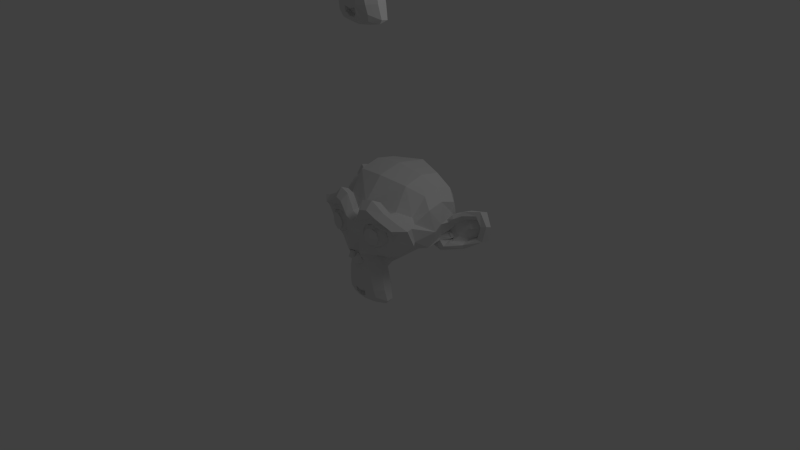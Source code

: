 # Source: bone-rotation.blend  (saved by Blender 2.59.0; exported with 4.5.12 LTS)
import bpy
from mathutils import Matrix  # noqa: F401  (used for matrix-valued properties, if any)

bpy.ops.wm.read_factory_settings(use_empty=True)
scene = bpy.context.scene
scene.name = 'Scene'

# ---- collections
col_collection_1 = bpy.data.collections.new('Collection 1'); scene.collection.children.link(col_collection_1)

# ---- materials (node trees are filled in below, after node groups)
mat_material = bpy.data.materials.new('Material')
mat_material.alpha_threshold = 0.0
mat_material.use_transparent_shadow = False
mat_material.roughness = 0.5
mat_material.line_color = (0.0, 0.0, 0.0, 1.0)

# ---- material node trees

# ---- world
world_world = bpy.data.worlds.new('World'); scene.world = world_world
world_world.color = (0.05088, 0.05088, 0.05088)
world_world.use_sun_shadow = False
world_world.sun_shadow_jitter_overblur = 0.0
world_world.cycles.sampling_method = 'MANUAL'
world_world.cycles.sample_map_resolution = 256

# ---- cameras
cam_camera = bpy.data.cameras.new('Camera')
cam_camera.clip_end = 100.0
cam_camera.lens = 35.0
cam_camera.ortho_scale = 7.314
cam_camera.dof.focus_distance = 0.0
cam_camera.dof.aperture_fstop = 128.0

# ---- lights
light_lamp = bpy.data.lights.new('Lamp', 'POINT')
light_lamp.transmission_factor = 0.0
light_lamp.cutoff_distance = 30.0
light_lamp.energy = 100.0
light_lamp.shadow_buffer_clip_start = 1.001
light_lamp.shadow_soft_size = 1.0
light_lamp.shadow_maximum_resolution = 0.006
light_lamp.use_absolute_resolution = True
light_lamp.cycles.use_multiple_importance_sampling = False

# ---- meshes
me_monkey_002 = bpy.data.meshes.new('Monkey.002')
me_monkey_002.from_pydata([(0.4375, -0.3709, 0.4226), (-0.4375, -0.3709, 0.4226), (0.5, -0.2928, 0.3523), (-0.5, -0.2928, 0.3523), (0.5469, -0.1834, 0.3132), (-0.5469, -0.1834, 0.3132), (0.3516, -0.2225, 0.2351), (-0.3516, -0.2225, 0.2351), (0.3516, -0.3241, 0.2898), (-0.3516, -0.3241, 0.2898), (0.3516, -0.3866, 0.3913), (-0.3516, -0.3866, 0.3913), (0.2734, -0.4022, 0.4226), (-0.2734, -0.4022, 0.4226), (0.2031, -0.3475, 0.3523), (-0.2031, -0.3475, 0.3523), (0.1562, -0.2537, 0.3132), (-0.1562, -0.2537, 0.3132), (0.07812, -0.2616, 0.5007), (-0.07812, -0.2616, 0.5007), (0.1406, -0.3475, 0.5007), (-0.1406, -0.3475, 0.5007), (0.2422, -0.4022, 0.5007), (-0.2422, -0.4022, 0.5007), (0.2734, -0.4022, 0.5867), (-0.2734, -0.4022, 0.5867), (0.2031, -0.3475, 0.6492), (-0.2031, -0.3475, 0.6492), (0.1562, -0.2537, 0.696), (-0.1562, -0.2537, 0.696), (0.3516, -0.2225, 0.7742), (-0.3516, -0.2225, 0.7742), (0.3516, -0.3241, 0.7117), (-0.3516, -0.3241, 0.7117), (0.3516, -0.3866, 0.6179), (-0.3516, -0.3866, 0.6179), (0.4375, -0.3709, 0.5867), (-0.4375, -0.3709, 0.5867), (0.5, -0.2928, 0.6492), (-0.5, -0.2928, 0.6492), (0.5469, -0.1834, 0.696), (-0.5469, -0.1834, 0.696), (0.625, -0.1678, 0.5007), (-0.625, -0.1678, 0.5007), (0.5625, -0.2772, 0.5007), (-0.5625, -0.2772, 0.5007), (0.4688, -0.3631, 0.5007), (-0.4688, -0.3631, 0.5007), (0.4766, -0.3787, 0.5007), (-0.4766, -0.3787, 0.5007), (0.4453, -0.3866, 0.5945), (-0.4453, -0.3866, 0.5945), (0.3516, -0.41, 0.6335), (-0.3516, -0.41, 0.6335), (0.2656, -0.4256, 0.5945), (-0.2656, -0.4256, 0.5945), (0.2266, -0.4256, 0.5007), (-0.2266, -0.4256, 0.5007), (0.2656, -0.4256, 0.4148), (-0.2656, -0.4256, 0.4148), (0.3516, -0.4334, 0.5007), (-0.3516, -0.4334, 0.5007), (0.3516, -0.41, 0.3757), (-0.3516, -0.41, 0.3757), (0.4453, -0.3866, 0.4148), (-0.4453, -0.3866, 0.4148), (0.0, -0.3475, 0.6882), (0.0, -0.4256, 0.6101), (0.0, -0.3397, -0.4212), (0.0, -0.3866, -0.06178), (0.0, -0.4022, 0.07104), (0.0, -0.3241, -0.5149), (0.0, -0.2069, 0.6648), (0.0, -0.1756, 0.8288), (0.0, 0.9416, 1.157), (0.0, 1.246, 0.821), (0.0, 1.223, 0.3288), (0.0, 0.7463, -0.1243), (0.2031, -0.1678, 0.07104), (-0.2031, -0.1678, 0.07104), (0.3125, -0.1756, -0.179), (-0.3125, -0.1756, -0.179), (0.3516, -0.1756, -0.4368), (-0.3516, -0.1756, -0.4368), (0.3672, -0.1366, -0.6321), (-0.3672, -0.1366, -0.6321), (0.3281, -0.1287, -0.6868), (-0.3281, -0.1287, -0.6868), (0.1797, -0.16, -0.7102), (-0.1797, -0.16, -0.7102), (0.0, -0.1834, -0.7258), (0.4375, -0.1366, 0.1179), (-0.4375, -0.1366, 0.1179), (0.6328, -0.1444, 0.2195), (-0.6328, -0.1444, 0.2195), (0.8281, -0.05062, 0.407), (-0.8281, -0.05062, 0.407), (0.8594, -0.1991, 0.6882), (-0.8594, -0.1991, 0.6882), (0.7109, -0.2303, 0.7429), (-0.7109, -0.2303, 0.7429), (0.4922, -0.2928, 0.8601), (-0.4922, -0.2928, 0.8601), (0.3203, -0.3397, 1.016), (-0.3203, -0.3397, 1.016), (0.1562, -0.3631, 0.9773), (-0.1562, -0.3631, 0.9773), (0.0625, -0.3553, 0.7507), (-0.0625, -0.3553, 0.7507), (0.1641, -0.3787, 0.6726), (-0.1641, -0.3787, 0.6726), (0.125, -0.3709, 0.5632), (-0.125, -0.3709, 0.5632), (0.2031, -0.3475, 0.3523), (-0.2031, -0.3475, 0.3523), (0.375, -0.3084, 0.2742), (-0.375, -0.3084, 0.2742), (0.4922, -0.2772, 0.321), (-0.4922, -0.2772, 0.321), (0.625, -0.2537, 0.446), (-0.625, -0.2537, 0.446), (0.6406, -0.2537, 0.5554), (-0.6406, -0.2537, 0.5554), (0.6016, -0.2694, 0.6335), (-0.6016, -0.2694, 0.6335), (0.4297, -0.3241, 0.696), (-0.4297, -0.3241, 0.696), (0.25, -0.3631, 0.7273), (-0.25, -0.3631, 0.7273), (0.0, -0.3397, -0.5071), (0.1094, -0.3397, -0.4602), (-0.1094, -0.3397, -0.4602), (0.1172, -0.3162, -0.5774), (-0.1172, -0.3162, -0.5774), (0.0625, -0.3006, -0.6243), (-0.0625, -0.3006, -0.6243), (0.0, -0.2928, -0.6321), (0.0, -0.3553, 0.06322), (0.0, -0.3475, 0.1179), (0.1016, -0.3475, 0.1101), (-0.1016, -0.3475, 0.1101), (0.125, -0.3553, 0.03197), (-0.125, -0.3553, 0.03197), (0.08594, -0.3475, -0.03053), (-0.08594, -0.3475, -0.03053), (0.3984, -0.2772, 0.2117), (-0.3984, -0.2772, 0.2117), (0.6172, -0.2303, 0.3132), (-0.6172, -0.2303, 0.3132), (0.7266, -0.2069, 0.4617), (-0.7266, -0.2069, 0.4617), (0.7422, -0.2616, 0.6335), (-0.7422, -0.2616, 0.6335), (0.6875, -0.3319, 0.6726), (-0.6875, -0.3319, 0.6726), (0.4375, -0.4022, 0.8054), (-0.4375, -0.4022, 0.8054), (0.3125, -0.4412, 0.8992), (-0.3125, -0.4412, 0.8992), (0.2031, -0.4569, 0.8757), (-0.2031, -0.4569, 0.8757), (0.1016, -0.4491, 0.6882), (-0.1016, -0.4491, 0.6882), (0.125, -0.4178, 0.157), (-0.125, -0.4178, 0.157), (0.2109, -0.3162, -0.1868), (-0.2109, -0.3162, -0.1868), (0.25, -0.2928, -0.4446), (-0.25, -0.2928, -0.4446), (0.2656, -0.2694, -0.5618), (-0.2656, -0.2694, -0.5618), (0.2344, -0.2381, -0.6555), (-0.2344, -0.2381, -0.6555), (0.1641, -0.2381, -0.6712), (-0.1641, -0.2381, -0.6712), (0.0, -0.2459, -0.6868), (0.0, -0.3319, 0.3054), (0.0, -0.3709, 0.4695), (0.3281, -0.3475, 0.7351), (-0.3281, -0.3475, 0.7351), (0.1641, -0.3553, 0.3992), (-0.1641, -0.3553, 0.3992), (0.1328, -0.3631, 0.4695), (-0.1328, -0.3631, 0.4695), (0.1172, -0.3397, -0.429), (-0.1172, -0.3397, -0.429), (0.07812, -0.3553, -0.1868), (-0.07812, -0.3553, -0.1868), (0.0, -0.3553, -0.1868), (0.0, -0.3475, -0.06959), (0.09375, -0.3866, -0.0149), (-0.09375, -0.3866, -0.0149), (0.1328, -0.4022, 0.03197), (-0.1328, -0.4022, 0.03197), (0.1094, -0.3866, 0.1257), (-0.1094, -0.3866, 0.1257), (0.03906, -0.3866, 0.1335), (-0.03906, -0.3866, 0.1335), (0.0, -0.4334, 0.05541), (0.04688, -0.4178, 0.1101), (-0.04688, -0.4178, 0.1101), (0.09375, -0.4178, 0.1023), (-0.09375, -0.4178, 0.1023), (0.1094, -0.4334, 0.03197), (-0.1094, -0.4334, 0.03197), (0.07812, -0.41, 0.008537), (-0.07812, -0.41, 0.008537), (0.0, -0.41, -0.03053), (0.2578, -0.16, -0.05396), (-0.2578, -0.16, -0.05396), (0.1641, -0.3162, 0.01635), (-0.1641, -0.3162, 0.01635), (0.1797, -0.3162, -0.05396), (-0.1797, -0.3162, -0.05396), (0.2344, -0.16, 0.008537), (-0.2344, -0.16, 0.008537), (0.0, -0.2928, -0.6165), (0.04688, -0.2928, -0.6087), (-0.04688, -0.2928, -0.6087), (0.09375, -0.3162, -0.5618), (-0.09375, -0.3162, -0.5618), (0.09375, -0.3319, -0.4837), (-0.09375, -0.3319, -0.4837), (0.0, -0.2616, -0.5227), (0.09375, -0.2694, -0.4915), (-0.09375, -0.2694, -0.4915), (0.09375, -0.2459, -0.554), (-0.09375, -0.2459, -0.554), (0.04688, -0.2381, -0.593), (-0.04688, -0.2381, -0.593), (0.0, -0.2381, -0.6008), (0.1719, -0.3866, 0.4773), (-0.1719, -0.3866, 0.4773), (0.1875, -0.3787, 0.4148), (-0.1875, -0.3787, 0.4148), (0.3359, -0.3631, 0.6882), (-0.3359, -0.3631, 0.6882), (0.2734, -0.3787, 0.6804), (-0.2734, -0.3787, 0.6804), (0.4219, -0.3787, 0.657), (-0.4219, -0.3787, 0.657), (0.5625, -0.3006, 0.6101), (-0.5625, -0.3006, 0.6101), (0.5859, -0.2928, 0.5476), (-0.5859, -0.2928, 0.5476), (0.5781, -0.285, 0.4538), (-0.5781, -0.285, 0.4538), (0.4766, -0.3241, 0.3601), (-0.4766, -0.3241, 0.3601), (0.375, -0.3475, 0.321), (-0.375, -0.3475, 0.321), (0.2266, -0.3866, 0.3679), (-0.2266, -0.3866, 0.3679), (0.1797, -0.3866, 0.5554), (-0.1797, -0.3866, 0.5554), (0.2109, -0.3866, 0.6335), (-0.2109, -0.3866, 0.6335), (0.2344, -0.3631, 0.6179), (-0.2344, -0.3631, 0.6179), (0.1953, -0.3631, 0.5554), (-0.1953, -0.3631, 0.5554), (0.2422, -0.3631, 0.3835), (-0.2422, -0.3631, 0.3835), (0.375, -0.3319, 0.3445), (-0.375, -0.3319, 0.3445), (0.4609, -0.3084, 0.3757), (-0.4609, -0.3084, 0.3757), (0.5469, -0.2772, 0.4695), (-0.5469, -0.2772, 0.4695), (0.5547, -0.2772, 0.5398), (-0.5547, -0.2772, 0.5398), (0.5312, -0.285, 0.5945), (-0.5312, -0.285, 0.5945), (0.4141, -0.3553, 0.6492), (-0.4141, -0.3553, 0.6492), (0.2812, -0.3709, 0.657), (-0.2812, -0.3709, 0.657), (0.3359, -0.3553, 0.6648), (-0.3359, -0.3553, 0.6648), (0.2031, -0.3553, 0.4304), (-0.2031, -0.3553, 0.4304), (0.1953, -0.3553, 0.4851), (-0.1953, -0.3553, 0.4851), (0.1094, -0.2147, 0.7195), (-0.1094, -0.2147, 0.7195), (0.1953, -0.2225, 0.9226), (-0.1953, -0.2225, 0.9226), (0.3359, -0.1991, 0.946), (-0.3359, -0.1991, 0.946), (0.4844, -0.16, 0.8132), (-0.4844, -0.16, 0.8132), (0.6797, -0.09749, 0.7117), (-0.6797, -0.09749, 0.7117), (0.7969, -0.06624, 0.6648), (-0.7969, -0.06624, 0.6648), (0.7734, 0.01969, 0.4226), (-0.7734, 0.01969, 0.4226), (0.6016, -0.01937, 0.2585), (-0.6016, -0.01937, 0.2585), (0.4375, -0.07406, 0.1648), (-0.4375, -0.07406, 0.1648), (0.0, 0.1056, 1.157), (0.0, 0.4728, 1.243), (0.0, 1.067, 0.06322), (0.0, 0.2072, -0.2024), (0.0, -0.06624, -0.718), (0.0, 0.05094, -0.5462), (0.0, 0.07438, -0.3118), (0.0, 0.1134, -0.2258), (0.8516, 0.34, 0.4929), (-0.8516, 0.34, 0.4929), (0.8594, 0.4416, 0.5788), (-0.8594, 0.4416, 0.5788), (0.7734, 0.8322, 0.5242), (-0.7734, 0.8322, 0.5242), (0.4609, 1.098, 0.696), (-0.4609, 1.098, 0.696), (0.7344, 0.3244, 0.2117), (-0.7344, 0.3244, 0.2117), (0.5938, 0.5588, 0.1335), (-0.5938, 0.5588, 0.1335), (0.6406, 0.8244, 0.2507), (-0.6406, 0.8244, 0.2507), (0.3359, 1.059, 0.3132), (-0.3359, 1.059, 0.3132), (0.2344, -0.01156, -0.09303), (-0.2344, -0.01156, -0.09303), (0.1797, 0.1369, -0.1555), (-0.1797, 0.1369, -0.1555), (0.2891, 0.01188, -0.4524), (-0.2891, 0.01188, -0.4524), (0.25, 0.004068, -0.2415), (-0.25, 0.004068, -0.2415), (0.3281, -0.003744, -0.6555), (-0.3281, -0.003744, -0.6555), (0.1406, 0.02751, -0.4993), (-0.1406, 0.02751, -0.4993), (0.125, 0.03532, -0.2805), (-0.125, 0.03532, -0.2805), (0.1641, -0.04281, -0.6868), (-0.1641, -0.04281, -0.6868), (0.2188, -0.03499, -0.02271), (-0.2188, -0.03499, -0.02271), (0.2109, -0.07406, 0.03197), (-0.2109, -0.07406, 0.03197), (0.2031, -0.1053, 0.08666), (-0.2031, -0.1053, 0.08666), (0.2109, 0.2306, -0.1321), (-0.2109, 0.2306, -0.1321), (0.2969, 0.6603, -0.05396), (-0.2969, 0.6603, -0.05396), (0.3438, 0.9338, 0.1101), (-0.3438, 0.9338, 0.1101), (0.4531, 0.7775, 1.126), (-0.4531, 0.7775, 1.126), (0.4531, 0.465, 1.188), (-0.4531, 0.465, 1.188), (0.4531, 0.1603, 1.11), (-0.4531, 0.1603, 1.11), (0.4609, -0.03499, 0.782), (-0.4609, -0.03499, 0.782), (0.7266, 0.05876, 0.6648), (-0.7266, 0.05876, 0.6648), (0.6328, 0.1134, 0.7117), (-0.6328, 0.1134, 0.7117), (0.6406, 0.34, 0.9617), (-0.6406, 0.34, 0.9617), (0.7969, 0.2697, 0.821), (-0.7969, 0.2697, 0.821), (0.7969, 0.5119, 0.8757), (-0.7969, 0.5119, 0.8757), (0.6406, 0.59, 1.009), (-0.6406, 0.59, 1.009), (0.6406, 0.84, 0.9382), (-0.6406, 0.84, 0.9382), (0.7969, 0.7541, 0.7976), (-0.7969, 0.7541, 0.7976), (0.6172, 0.9806, 0.5867), (-0.6172, 0.9806, 0.5867), (0.4844, 0.9416, 0.282), (-0.4844, 0.9416, 0.282), (0.8203, 0.5978, 0.5867), (-0.8203, 0.5978, 0.5867), (0.4062, 0.2463, 0.08666), (-0.4062, 0.2463, 0.08666), (0.4297, 0.6056, 0.06322), (-0.4297, 0.6056, 0.06322), (0.8906, 0.6291, 0.6648), (-0.8906, 0.6291, 0.6648), (0.7734, 0.5197, 0.1179), (-0.7734, 0.5197, 0.1179), (1.039, 0.7228, 0.157), (-1.039, 0.7228, 0.157), (1.281, 0.8244, 0.3132), (-1.281, 0.8244, 0.3132), (1.352, 0.8166, 0.5788), (-1.352, 0.8166, 0.5788), (1.234, 0.8166, 0.7663), (-1.234, 0.8166, 0.7663), (1.023, 0.7072, 0.7351), (-1.023, 0.7072, 0.7351), (1.016, 0.6838, 0.6726), (-1.016, 0.6838, 0.6726), (1.188, 0.7853, 0.696), (-1.188, 0.7853, 0.696), (1.266, 0.8009, 0.5476), (-1.266, 0.8009, 0.5476), (1.211, 0.8009, 0.3367), (-1.211, 0.8009, 0.3367), (1.031, 0.6994, 0.2195), (-1.031, 0.6994, 0.2195), (0.8281, 0.5275, 0.1882), (-0.8281, 0.5275, 0.1882), (0.9219, 0.6134, 0.6179), (-0.9219, 0.6134, 0.6179), (0.9453, 0.6838, 0.5632), (-0.9453, 0.6838, 0.5632), (0.8828, 0.6056, 0.2351), (-0.8828, 0.6056, 0.2351), (1.039, 0.7619, 0.2585), (-1.039, 0.7619, 0.2585), (1.188, 0.84, 0.3523), (-1.188, 0.84, 0.3523), (1.234, 0.84, 0.5085), (-1.234, 0.84, 0.5085), (1.172, 0.8322, 0.6179), (-1.172, 0.8322, 0.6179), (1.023, 0.7541, 0.6023), (-1.023, 0.7541, 0.6023), (0.8438, 0.6056, 0.5476), (-0.8438, 0.6056, 0.5476), (0.8359, 0.6681, 0.4304), (-0.8359, 0.6681, 0.4304), (0.7578, 0.6681, 0.3523), (-0.7578, 0.6681, 0.3523), (0.8203, 0.6681, 0.3445), (-0.8203, 0.6681, 0.3445), (0.8438, 0.6681, 0.2742), (-0.8438, 0.6681, 0.2742), (0.8125, 0.6681, 0.2429), (-0.8125, 0.6681, 0.2429), (0.7266, 0.465, 0.2585), (-0.7266, 0.465, 0.2585), (0.7188, 0.5666, 0.2351), (-0.7188, 0.5666, 0.2351), (0.7188, 0.5822, 0.2976), (-0.7188, 0.5822, 0.2976), (0.7969, 0.6056, 0.4617), (-0.7969, 0.6056, 0.4617), (0.8906, 0.6603, 0.5007), (-0.8906, 0.6603, 0.5007), (0.8906, 0.715, 0.4929), (-0.8906, 0.715, 0.4929), (0.8125, 0.715, 0.2429), (-0.8125, 0.715, 0.2429), (0.8516, 0.715, 0.2742), (-0.8516, 0.715, 0.2742), (0.8281, 0.715, 0.3367), (-0.8281, 0.715, 0.3367), (0.7656, 0.715, 0.3523), (-0.7656, 0.715, 0.3523), (0.8438, 0.715, 0.4304), (-0.8438, 0.715, 0.4304), (1.039, 0.8088, 0.5867), (-1.039, 0.8088, 0.5867), (1.188, 0.8791, 0.6023), (-1.188, 0.8791, 0.6023), (1.258, 0.8869, 0.5007), (-1.258, 0.8869, 0.5007), (1.211, 0.8791, 0.3445), (-1.211, 0.8791, 0.3445), (1.047, 0.8166, 0.2585), (-1.047, 0.8166, 0.2585), (0.8828, 0.6603, 0.2429), (-0.8828, 0.6603, 0.2429), (0.9531, 0.7384, 0.5476), (-0.9531, 0.7384, 0.5476), (0.8906, 0.7228, 0.3679), (-0.8906, 0.7228, 0.3679), (0.9375, 0.7306, 0.321), (-0.9375, 0.7306, 0.321), (1.0, 0.7619, 0.3835), (-1.0, 0.7619, 0.3835), (0.9609, 0.7463, 0.4304), (-0.9609, 0.7463, 0.4304), (1.016, 0.7697, 0.4929), (-1.016, 0.7697, 0.4929), (1.055, 0.7775, 0.446), (-1.055, 0.7775, 0.446), (1.109, 0.7853, 0.4695), (-1.109, 0.7853, 0.4695), (1.086, 0.7853, 0.532), (-1.086, 0.7853, 0.532), (1.023, 0.8791, 0.696), (-1.023, 0.8791, 0.696), (1.25, 0.9416, 0.7273), (-1.25, 0.9416, 0.7273), (1.367, 0.8947, 0.5554), (-1.367, 0.8947, 0.5554), (1.312, 0.9259, 0.3132), (-1.312, 0.9259, 0.3132), (1.039, 0.8869, 0.1726), (-1.039, 0.8869, 0.1726), (0.7891, 0.7228, 0.1335), (-0.7891, 0.7228, 0.1335), (0.8594, 0.7775, 0.6413), (-0.8594, 0.7775, 0.6413)], [], [(46, 0, 2, 44), (3, 1, 47, 45), (44, 2, 4, 42), (5, 3, 45, 43), (2, 8, 6, 4), (7, 9, 3, 5), (0, 10, 8, 2), (9, 11, 1, 3), (10, 12, 14, 8), (15, 13, 11, 9), (8, 14, 16, 6), (17, 15, 9, 7), (14, 20, 18, 16), (19, 21, 15, 17), (12, 22, 20, 14), (21, 23, 13, 15), (22, 24, 26, 20), (27, 25, 23, 21), (20, 26, 28, 18), (29, 27, 21, 19), (26, 32, 30, 28), (31, 33, 27, 29), (24, 34, 32, 26), (33, 35, 25, 27), (34, 36, 38, 32), (39, 37, 35, 33), (32, 38, 40, 30), (41, 39, 33, 31), (38, 44, 42, 40), (43, 45, 39, 41), (36, 46, 44, 38), (45, 47, 37, 39), (46, 36, 50, 48), (51, 37, 47, 49), (36, 34, 52, 50), (53, 35, 37, 51), (34, 24, 54, 52), (55, 25, 35, 53), (24, 22, 56, 54), (57, 23, 25, 55), (22, 12, 58, 56), (59, 13, 23, 57), (12, 10, 62, 58), (63, 11, 13, 59), (10, 0, 64, 62), (65, 1, 11, 63), (0, 46, 48, 64), (49, 47, 1, 65), (60, 64, 48), (49, 65, 61), (62, 64, 60), (61, 65, 63), (60, 58, 62), (63, 59, 61), (60, 56, 58), (59, 57, 61), (60, 54, 56), (57, 55, 61), (60, 52, 54), (55, 53, 61), (60, 50, 52), (53, 51, 61), (60, 48, 50), (51, 49, 61), (88, 173, 175, 90), (175, 174, 89, 90), (86, 171, 173, 88), (174, 172, 87, 89), (84, 169, 171, 86), (172, 170, 85, 87), (82, 167, 169, 84), (170, 168, 83, 85), (80, 165, 167, 82), (168, 166, 81, 83), (78, 91, 145, 163), (146, 92, 79, 164), (91, 93, 147, 145), (148, 94, 92, 146), (93, 95, 149, 147), (150, 96, 94, 148), (95, 97, 151, 149), (152, 98, 96, 150), (97, 99, 153, 151), (154, 100, 98, 152), (99, 101, 155, 153), (156, 102, 100, 154), (101, 103, 157, 155), (158, 104, 102, 156), (103, 105, 159, 157), (160, 106, 104, 158), (105, 107, 161, 159), (162, 108, 106, 160), (107, 66, 67, 161), (67, 66, 108, 162), (109, 127, 159, 161), (160, 128, 110, 162), (127, 178, 157, 159), (158, 179, 128, 160), (125, 155, 157, 178), (158, 156, 126, 179), (123, 153, 155, 125), (156, 154, 124, 126), (121, 151, 153, 123), (154, 152, 122, 124), (119, 149, 151, 121), (152, 150, 120, 122), (117, 147, 149, 119), (150, 148, 118, 120), (115, 145, 147, 117), (148, 146, 116, 118), (113, 163, 145, 115), (146, 164, 114, 116), (113, 180, 176, 163), (176, 181, 114, 164), (109, 161, 67, 111), (67, 162, 110, 112), (111, 67, 177, 182), (177, 67, 112, 183), (176, 180, 182, 177), (183, 181, 176, 177), (134, 136, 175, 173), (175, 136, 135, 174), (132, 134, 173, 171), (174, 135, 133, 172), (130, 132, 171, 169), (172, 133, 131, 170), (165, 186, 184, 167), (185, 187, 166, 168), (130, 169, 167, 184), (168, 170, 131, 185), (143, 189, 188, 186), (188, 189, 144, 187), (184, 186, 188, 68), (188, 187, 185, 68), (129, 130, 184, 68), (185, 131, 129, 68), (141, 192, 190, 143), (191, 193, 142, 144), (139, 194, 192, 141), (193, 195, 140, 142), (138, 196, 194, 139), (195, 197, 138, 140), (137, 70, 196, 138), (197, 70, 137, 138), (189, 143, 190, 69), (191, 144, 189, 69), (69, 190, 205, 207), (206, 191, 69, 207), (70, 198, 199, 196), (200, 198, 70, 197), (196, 199, 201, 194), (202, 200, 197, 195), (194, 201, 203, 192), (204, 202, 195, 193), (192, 203, 205, 190), (206, 204, 193, 191), (198, 203, 201, 199), (202, 204, 198, 200), (198, 207, 205, 203), (206, 207, 198, 204), (138, 139, 163, 176), (164, 140, 138, 176), (139, 141, 210, 163), (211, 142, 140, 164), (141, 143, 212, 210), (213, 144, 142, 211), (143, 186, 165, 212), (166, 187, 144, 213), (80, 208, 212, 165), (213, 209, 81, 166), (208, 214, 210, 212), (211, 215, 209, 213), (78, 163, 210, 214), (211, 164, 79, 215), (130, 129, 71, 221), (71, 129, 131, 222), (132, 130, 221, 219), (222, 131, 133, 220), (134, 132, 219, 217), (220, 133, 135, 218), (136, 134, 217, 216), (218, 135, 136, 216), (216, 217, 228, 230), (229, 218, 216, 230), (217, 219, 226, 228), (227, 220, 218, 229), (219, 221, 224, 226), (225, 222, 220, 227), (221, 71, 223, 224), (223, 71, 222, 225), (223, 230, 228, 224), (229, 230, 223, 225), (224, 228, 226), (227, 229, 225), (182, 180, 233, 231), (234, 181, 183, 232), (111, 182, 231, 253), (232, 183, 112, 254), (109, 111, 253, 255), (254, 112, 110, 256), (180, 113, 251, 233), (252, 114, 181, 234), (113, 115, 249, 251), (250, 116, 114, 252), (115, 117, 247, 249), (248, 118, 116, 250), (117, 119, 245, 247), (246, 120, 118, 248), (119, 121, 243, 245), (244, 122, 120, 246), (121, 123, 241, 243), (242, 124, 122, 244), (123, 125, 239, 241), (240, 126, 124, 242), (125, 178, 235, 239), (236, 179, 126, 240), (178, 127, 237, 235), (238, 128, 179, 236), (127, 109, 255, 237), (256, 110, 128, 238), (237, 255, 257, 275), (258, 256, 238, 276), (235, 237, 275, 277), (276, 238, 236, 278), (239, 235, 277, 273), (278, 236, 240, 274), (241, 239, 273, 271), (274, 240, 242, 272), (243, 241, 271, 269), (272, 242, 244, 270), (245, 243, 269, 267), (270, 244, 246, 268), (247, 245, 267, 265), (268, 246, 248, 266), (249, 247, 265, 263), (266, 248, 250, 264), (251, 249, 263, 261), (264, 250, 252, 262), (233, 251, 261, 279), (262, 252, 234, 280), (255, 253, 259, 257), (260, 254, 256, 258), (253, 231, 281, 259), (282, 232, 254, 260), (231, 233, 279, 281), (280, 234, 232, 282), (66, 107, 283, 72), (284, 108, 66, 72), (107, 105, 285, 283), (286, 106, 108, 284), (105, 103, 287, 285), (288, 104, 106, 286), (103, 101, 289, 287), (290, 102, 104, 288), (101, 99, 291, 289), (292, 100, 102, 290), (99, 97, 293, 291), (294, 98, 100, 292), (97, 95, 295, 293), (296, 96, 98, 294), (95, 93, 297, 295), (298, 94, 96, 296), (93, 91, 299, 297), (300, 92, 94, 298), (307, 308, 327, 337), (328, 308, 307, 338), (306, 307, 337, 335), (338, 307, 306, 336), (305, 306, 335, 339), (336, 306, 305, 340), (88, 90, 305, 339), (305, 90, 89, 340), (86, 88, 339, 333), (340, 89, 87, 334), (84, 86, 333, 329), (334, 87, 85, 330), (82, 84, 329, 331), (330, 85, 83, 332), (329, 335, 337, 331), (338, 336, 330, 332), (329, 333, 339, 335), (340, 334, 330, 336), (325, 331, 337, 327), (338, 332, 326, 328), (80, 82, 331, 325), (332, 83, 81, 326), (208, 341, 343, 214), (344, 342, 209, 215), (80, 325, 341, 208), (342, 326, 81, 209), (78, 214, 343, 345), (344, 215, 79, 346), (78, 345, 299, 91), (300, 346, 79, 92), (76, 323, 351, 303), (352, 324, 76, 303), (303, 351, 349, 77), (350, 352, 303, 77), (77, 349, 347, 304), (348, 350, 77, 304), (304, 347, 327, 308), (328, 348, 304, 308), (325, 327, 347, 341), (348, 328, 326, 342), (295, 297, 317, 309), (318, 298, 296, 310), (75, 315, 323, 76), (324, 316, 75, 76), (301, 357, 355, 302), (356, 358, 301, 302), (302, 355, 353, 74), (354, 356, 302, 74), (74, 353, 315, 75), (316, 354, 74, 75), (291, 293, 361, 363), (362, 294, 292, 364), (363, 361, 367, 365), (368, 362, 364, 366), (365, 367, 369, 371), (370, 368, 366, 372), (371, 369, 375, 373), (376, 370, 372, 374), (313, 377, 373, 375), (374, 378, 314, 376), (315, 353, 373, 377), (374, 354, 316, 378), (353, 355, 371, 373), (372, 356, 354, 374), (355, 357, 365, 371), (366, 358, 356, 372), (357, 359, 363, 365), (364, 360, 358, 366), (289, 291, 363, 359), (364, 292, 290, 360), (73, 359, 357, 301), (358, 360, 73, 301), (283, 285, 287, 289), (288, 286, 284, 290), (283, 289, 359, 73), (360, 290, 284, 73), (72, 283, 73), (73, 284, 72), (293, 295, 309, 361), (310, 296, 294, 362), (309, 311, 367, 361), (368, 312, 310, 362), (311, 381, 369, 367), (370, 382, 312, 368), (313, 375, 369, 381), (370, 376, 314, 382), (347, 349, 385, 383), (386, 350, 348, 384), (317, 383, 385, 319), (386, 384, 318, 320), (297, 299, 383, 317), (384, 300, 298, 318), (299, 343, 341, 383), (342, 344, 300, 384), (341, 347, 383), (384, 348, 342), (299, 345, 343), (344, 346, 300), (313, 321, 379, 377), (380, 322, 314, 378), (315, 377, 379, 323), (380, 378, 316, 324), (319, 385, 379, 321), (380, 386, 320, 322), (349, 351, 379, 385), (380, 352, 350, 386), (323, 379, 351), (352, 380, 324), (399, 387, 413, 401), (414, 388, 400, 402), (399, 401, 403, 397), (404, 402, 400, 398), (397, 403, 405, 395), (406, 404, 398, 396), (395, 405, 407, 393), (408, 406, 396, 394), (393, 407, 409, 391), (410, 408, 394, 392), (391, 409, 411, 389), (412, 410, 392, 390), (409, 419, 417, 411), (418, 420, 410, 412), (407, 421, 419, 409), (420, 422, 408, 410), (405, 423, 421, 407), (422, 424, 406, 408), (403, 425, 423, 405), (424, 426, 404, 406), (401, 427, 425, 403), (426, 428, 402, 404), (401, 413, 415, 427), (416, 414, 402, 428), (317, 319, 443, 441), (444, 320, 318, 442), (319, 389, 411, 443), (412, 390, 320, 444), (309, 317, 441, 311), (442, 318, 310, 312), (381, 429, 413, 387), (414, 430, 382, 388), (411, 417, 439, 443), (440, 418, 412, 444), (437, 445, 443, 439), (444, 446, 438, 440), (433, 445, 437, 435), (438, 446, 434, 436), (431, 447, 445, 433), (446, 448, 432, 434), (429, 447, 431, 449), (432, 448, 430, 450), (413, 429, 449, 415), (450, 430, 414, 416), (311, 447, 429, 381), (430, 448, 312, 382), (311, 441, 445, 447), (446, 442, 312, 448), (441, 443, 445), (446, 444, 442), (415, 449, 451, 475), (452, 450, 416, 476), (449, 431, 461, 451), (462, 432, 450, 452), (431, 433, 459, 461), (460, 434, 432, 462), (433, 435, 457, 459), (458, 436, 434, 460), (435, 437, 455, 457), (456, 438, 436, 458), (437, 439, 453, 455), (454, 440, 438, 456), (439, 417, 473, 453), (474, 418, 440, 454), (427, 415, 475, 463), (476, 416, 428, 464), (425, 427, 463, 465), (464, 428, 426, 466), (423, 425, 465, 467), (466, 426, 424, 468), (421, 423, 467, 469), (468, 424, 422, 470), (419, 421, 469, 471), (470, 422, 420, 472), (417, 419, 471, 473), (472, 420, 418, 474), (457, 455, 479, 477), (480, 456, 458, 478), (477, 479, 481, 483), (482, 480, 478, 484), (483, 481, 487, 485), (488, 482, 484, 486), (485, 487, 489, 491), (490, 488, 486, 492), (463, 475, 485, 491), (486, 476, 464, 492), (451, 483, 485, 475), (486, 484, 452, 476), (451, 461, 477, 483), (478, 462, 452, 484), (457, 477, 461, 459), (462, 478, 458, 460), (453, 473, 479, 455), (480, 474, 454, 456), (471, 481, 479, 473), (480, 482, 472, 474), (469, 487, 481, 471), (482, 488, 470, 472), (467, 489, 487, 469), (488, 490, 468, 470), (465, 491, 489, 467), (490, 492, 466, 468), (463, 491, 465), (466, 492, 464), (391, 389, 503, 501), (504, 390, 392, 502), (393, 391, 501, 499), (502, 392, 394, 500), (395, 393, 499, 497), (500, 394, 396, 498), (397, 395, 497, 495), (498, 396, 398, 496), (399, 397, 495, 493), (496, 398, 400, 494), (387, 399, 493, 505), (494, 400, 388, 506), (493, 501, 503, 505), (504, 502, 494, 506), (493, 495, 499, 501), (500, 496, 494, 502), (495, 497, 499), (500, 498, 496), (313, 381, 387, 505), (388, 382, 314, 506), (313, 505, 503, 321), (504, 506, 314, 322), (319, 321, 503, 389), (504, 322, 320, 390)])
me_monkey_002.materials.append(mat_material)
me_monkey_002.use_remesh_preserve_volume = False
me_monkey_002.use_remesh_preserve_attributes = False
me_monkey_002.use_mirror_vertex_groups = False
me_monkey_002.update()
me_monkey_001 = bpy.data.meshes.new('Monkey.001')
me_monkey_001.from_pydata([(0.4375, -0.3709, 0.4226), (-0.4375, -0.3709, 0.4226), (0.5, -0.2928, 0.3523), (-0.5, -0.2928, 0.3523), (0.5469, -0.1834, 0.3132), (-0.5469, -0.1834, 0.3132), (0.3516, -0.2225, 0.2351), (-0.3516, -0.2225, 0.2351), (0.3516, -0.3241, 0.2898), (-0.3516, -0.3241, 0.2898), (0.3516, -0.3866, 0.3913), (-0.3516, -0.3866, 0.3913), (0.2734, -0.4022, 0.4226), (-0.2734, -0.4022, 0.4226), (0.2031, -0.3475, 0.3523), (-0.2031, -0.3475, 0.3523), (0.1562, -0.2537, 0.3132), (-0.1562, -0.2537, 0.3132), (0.07812, -0.2616, 0.5007), (-0.07812, -0.2616, 0.5007), (0.1406, -0.3475, 0.5007), (-0.1406, -0.3475, 0.5007), (0.2422, -0.4022, 0.5007), (-0.2422, -0.4022, 0.5007), (0.2734, -0.4022, 0.5867), (-0.2734, -0.4022, 0.5867), (0.2031, -0.3475, 0.6492), (-0.2031, -0.3475, 0.6492), (0.1562, -0.2537, 0.696), (-0.1562, -0.2537, 0.696), (0.3516, -0.2225, 0.7742), (-0.3516, -0.2225, 0.7742), (0.3516, -0.3241, 0.7117), (-0.3516, -0.3241, 0.7117), (0.3516, -0.3866, 0.6179), (-0.3516, -0.3866, 0.6179), (0.4375, -0.3709, 0.5867), (-0.4375, -0.3709, 0.5867), (0.5, -0.2928, 0.6492), (-0.5, -0.2928, 0.6492), (0.5469, -0.1834, 0.696), (-0.5469, -0.1834, 0.696), (0.625, -0.1678, 0.5007), (-0.625, -0.1678, 0.5007), (0.5625, -0.2772, 0.5007), (-0.5625, -0.2772, 0.5007), (0.4688, -0.3631, 0.5007), (-0.4688, -0.3631, 0.5007), (0.4766, -0.3787, 0.5007), (-0.4766, -0.3787, 0.5007), (0.4453, -0.3866, 0.5945), (-0.4453, -0.3866, 0.5945), (0.3516, -0.41, 0.6335), (-0.3516, -0.41, 0.6335), (0.2656, -0.4256, 0.5945), (-0.2656, -0.4256, 0.5945), (0.2266, -0.4256, 0.5007), (-0.2266, -0.4256, 0.5007), (0.2656, -0.4256, 0.4148), (-0.2656, -0.4256, 0.4148), (0.3516, -0.4334, 0.5007), (-0.3516, -0.4334, 0.5007), (0.3516, -0.41, 0.3757), (-0.3516, -0.41, 0.3757), (0.4453, -0.3866, 0.4148), (-0.4453, -0.3866, 0.4148), (0.0, -0.3475, 0.6882), (0.0, -0.4256, 0.6101), (0.0, -0.3397, -0.4212), (0.0, -0.3866, -0.06178), (0.0, -0.4022, 0.07104), (0.0, -0.3241, -0.5149), (0.0, -0.2069, 0.6648), (0.0, -0.1756, 0.8288), (0.0, 0.9416, 1.157), (0.0, 1.246, 0.821), (0.0, 1.223, 0.3288), (0.0, 0.7463, -0.1243), (0.2031, -0.1678, 0.07104), (-0.2031, -0.1678, 0.07104), (0.3125, -0.1756, -0.179), (-0.3125, -0.1756, -0.179), (0.3516, -0.1756, -0.4368), (-0.3516, -0.1756, -0.4368), (0.3672, -0.1366, -0.6321), (-0.3672, -0.1366, -0.6321), (0.3281, -0.1287, -0.6868), (-0.3281, -0.1287, -0.6868), (0.1797, -0.16, -0.7102), (-0.1797, -0.16, -0.7102), (0.0, -0.1834, -0.7258), (0.4375, -0.1366, 0.1179), (-0.4375, -0.1366, 0.1179), (0.6328, -0.1444, 0.2195), (-0.6328, -0.1444, 0.2195), (0.8281, -0.05062, 0.407), (-0.8281, -0.05062, 0.407), (0.8594, -0.1991, 0.6882), (-0.8594, -0.1991, 0.6882), (0.7109, -0.2303, 0.7429), (-0.7109, -0.2303, 0.7429), (0.4922, -0.2928, 0.8601), (-0.4922, -0.2928, 0.8601), (0.3203, -0.3397, 1.016), (-0.3203, -0.3397, 1.016), (0.1562, -0.3631, 0.9773), (-0.1562, -0.3631, 0.9773), (0.0625, -0.3553, 0.7507), (-0.0625, -0.3553, 0.7507), (0.1641, -0.3787, 0.6726), (-0.1641, -0.3787, 0.6726), (0.125, -0.3709, 0.5632), (-0.125, -0.3709, 0.5632), (0.2031, -0.3475, 0.3523), (-0.2031, -0.3475, 0.3523), (0.375, -0.3084, 0.2742), (-0.375, -0.3084, 0.2742), (0.4922, -0.2772, 0.321), (-0.4922, -0.2772, 0.321), (0.625, -0.2537, 0.446), (-0.625, -0.2537, 0.446), (0.6406, -0.2537, 0.5554), (-0.6406, -0.2537, 0.5554), (0.6016, -0.2694, 0.6335), (-0.6016, -0.2694, 0.6335), (0.4297, -0.3241, 0.696), (-0.4297, -0.3241, 0.696), (0.25, -0.3631, 0.7273), (-0.25, -0.3631, 0.7273), (0.0, -0.3397, -0.5071), (0.1094, -0.3397, -0.4602), (-0.1094, -0.3397, -0.4602), (0.1172, -0.3162, -0.5774), (-0.1172, -0.3162, -0.5774), (0.0625, -0.3006, -0.6243), (-0.0625, -0.3006, -0.6243), (0.0, -0.2928, -0.6321), (0.0, -0.3553, 0.06322), (0.0, -0.3475, 0.1179), (0.1016, -0.3475, 0.1101), (-0.1016, -0.3475, 0.1101), (0.125, -0.3553, 0.03197), (-0.125, -0.3553, 0.03197), (0.08594, -0.3475, -0.03053), (-0.08594, -0.3475, -0.03053), (0.3984, -0.2772, 0.2117), (-0.3984, -0.2772, 0.2117), (0.6172, -0.2303, 0.3132), (-0.6172, -0.2303, 0.3132), (0.7266, -0.2069, 0.4617), (-0.7266, -0.2069, 0.4617), (0.7422, -0.2616, 0.6335), (-0.7422, -0.2616, 0.6335), (0.6875, -0.3319, 0.6726), (-0.6875, -0.3319, 0.6726), (0.4375, -0.4022, 0.8054), (-0.4375, -0.4022, 0.8054), (0.3125, -0.4412, 0.8992), (-0.3125, -0.4412, 0.8992), (0.2031, -0.4569, 0.8757), (-0.2031, -0.4569, 0.8757), (0.1016, -0.4491, 0.6882), (-0.1016, -0.4491, 0.6882), (0.125, -0.4178, 0.157), (-0.125, -0.4178, 0.157), (0.2109, -0.3162, -0.1868), (-0.2109, -0.3162, -0.1868), (0.25, -0.2928, -0.4446), (-0.25, -0.2928, -0.4446), (0.2656, -0.2694, -0.5618), (-0.2656, -0.2694, -0.5618), (0.2344, -0.2381, -0.6555), (-0.2344, -0.2381, -0.6555), (0.1641, -0.2381, -0.6712), (-0.1641, -0.2381, -0.6712), (0.0, -0.2459, -0.6868), (0.0, -0.3319, 0.3054), (0.0, -0.3709, 0.4695), (0.3281, -0.3475, 0.7351), (-0.3281, -0.3475, 0.7351), (0.1641, -0.3553, 0.3992), (-0.1641, -0.3553, 0.3992), (0.1328, -0.3631, 0.4695), (-0.1328, -0.3631, 0.4695), (0.1172, -0.3397, -0.429), (-0.1172, -0.3397, -0.429), (0.07812, -0.3553, -0.1868), (-0.07812, -0.3553, -0.1868), (0.0, -0.3553, -0.1868), (0.0, -0.3475, -0.06959), (0.09375, -0.3866, -0.0149), (-0.09375, -0.3866, -0.0149), (0.1328, -0.4022, 0.03197), (-0.1328, -0.4022, 0.03197), (0.1094, -0.3866, 0.1257), (-0.1094, -0.3866, 0.1257), (0.03906, -0.3866, 0.1335), (-0.03906, -0.3866, 0.1335), (0.0, -0.4334, 0.05541), (0.04688, -0.4178, 0.1101), (-0.04688, -0.4178, 0.1101), (0.09375, -0.4178, 0.1023), (-0.09375, -0.4178, 0.1023), (0.1094, -0.4334, 0.03197), (-0.1094, -0.4334, 0.03197), (0.07812, -0.41, 0.008537), (-0.07812, -0.41, 0.008537), (0.0, -0.41, -0.03053), (0.2578, -0.16, -0.05396), (-0.2578, -0.16, -0.05396), (0.1641, -0.3162, 0.01635), (-0.1641, -0.3162, 0.01635), (0.1797, -0.3162, -0.05396), (-0.1797, -0.3162, -0.05396), (0.2344, -0.16, 0.008537), (-0.2344, -0.16, 0.008537), (0.0, -0.2928, -0.6165), (0.04688, -0.2928, -0.6087), (-0.04688, -0.2928, -0.6087), (0.09375, -0.3162, -0.5618), (-0.09375, -0.3162, -0.5618), (0.09375, -0.3319, -0.4837), (-0.09375, -0.3319, -0.4837), (0.0, -0.2616, -0.5227), (0.09375, -0.2694, -0.4915), (-0.09375, -0.2694, -0.4915), (0.09375, -0.2459, -0.554), (-0.09375, -0.2459, -0.554), (0.04688, -0.2381, -0.593), (-0.04688, -0.2381, -0.593), (0.0, -0.2381, -0.6008), (0.1719, -0.3866, 0.4773), (-0.1719, -0.3866, 0.4773), (0.1875, -0.3787, 0.4148), (-0.1875, -0.3787, 0.4148), (0.3359, -0.3631, 0.6882), (-0.3359, -0.3631, 0.6882), (0.2734, -0.3787, 0.6804), (-0.2734, -0.3787, 0.6804), (0.4219, -0.3787, 0.657), (-0.4219, -0.3787, 0.657), (0.5625, -0.3006, 0.6101), (-0.5625, -0.3006, 0.6101), (0.5859, -0.2928, 0.5476), (-0.5859, -0.2928, 0.5476), (0.5781, -0.285, 0.4538), (-0.5781, -0.285, 0.4538), (0.4766, -0.3241, 0.3601), (-0.4766, -0.3241, 0.3601), (0.375, -0.3475, 0.321), (-0.375, -0.3475, 0.321), (0.2266, -0.3866, 0.3679), (-0.2266, -0.3866, 0.3679), (0.1797, -0.3866, 0.5554), (-0.1797, -0.3866, 0.5554), (0.2109, -0.3866, 0.6335), (-0.2109, -0.3866, 0.6335), (0.2344, -0.3631, 0.6179), (-0.2344, -0.3631, 0.6179), (0.1953, -0.3631, 0.5554), (-0.1953, -0.3631, 0.5554), (0.2422, -0.3631, 0.3835), (-0.2422, -0.3631, 0.3835), (0.375, -0.3319, 0.3445), (-0.375, -0.3319, 0.3445), (0.4609, -0.3084, 0.3757), (-0.4609, -0.3084, 0.3757), (0.5469, -0.2772, 0.4695), (-0.5469, -0.2772, 0.4695), (0.5547, -0.2772, 0.5398), (-0.5547, -0.2772, 0.5398), (0.5312, -0.285, 0.5945), (-0.5312, -0.285, 0.5945), (0.4141, -0.3553, 0.6492), (-0.4141, -0.3553, 0.6492), (0.2812, -0.3709, 0.657), (-0.2812, -0.3709, 0.657), (0.3359, -0.3553, 0.6648), (-0.3359, -0.3553, 0.6648), (0.2031, -0.3553, 0.4304), (-0.2031, -0.3553, 0.4304), (0.1953, -0.3553, 0.4851), (-0.1953, -0.3553, 0.4851), (0.1094, -0.2147, 0.7195), (-0.1094, -0.2147, 0.7195), (0.1953, -0.2225, 0.9226), (-0.1953, -0.2225, 0.9226), (0.3359, -0.1991, 0.946), (-0.3359, -0.1991, 0.946), (0.4844, -0.16, 0.8132), (-0.4844, -0.16, 0.8132), (0.6797, -0.09749, 0.7117), (-0.6797, -0.09749, 0.7117), (0.7969, -0.06624, 0.6648), (-0.7969, -0.06624, 0.6648), (0.7734, 0.01969, 0.4226), (-0.7734, 0.01969, 0.4226), (0.6016, -0.01937, 0.2585), (-0.6016, -0.01937, 0.2585), (0.4375, -0.07406, 0.1648), (-0.4375, -0.07406, 0.1648), (0.0, 0.1056, 1.157), (0.0, 0.4728, 1.243), (0.0, 1.067, 0.06322), (0.0, 0.2072, -0.2024), (0.0, -0.06624, -0.718), (0.0, 0.05094, -0.5462), (0.0, 0.07438, -0.3118), (0.0, 0.1134, -0.2258), (0.8516, 0.34, 0.4929), (-0.8516, 0.34, 0.4929), (0.8594, 0.4416, 0.5788), (-0.8594, 0.4416, 0.5788), (0.7734, 0.8322, 0.5242), (-0.7734, 0.8322, 0.5242), (0.4609, 1.098, 0.696), (-0.4609, 1.098, 0.696), (0.7344, 0.3244, 0.2117), (-0.7344, 0.3244, 0.2117), (0.5938, 0.5588, 0.1335), (-0.5938, 0.5588, 0.1335), (0.6406, 0.8244, 0.2507), (-0.6406, 0.8244, 0.2507), (0.3359, 1.059, 0.3132), (-0.3359, 1.059, 0.3132), (0.2344, -0.01156, -0.09303), (-0.2344, -0.01156, -0.09303), (0.1797, 0.1369, -0.1555), (-0.1797, 0.1369, -0.1555), (0.2891, 0.01188, -0.4524), (-0.2891, 0.01188, -0.4524), (0.25, 0.004068, -0.2415), (-0.25, 0.004068, -0.2415), (0.3281, -0.003744, -0.6555), (-0.3281, -0.003744, -0.6555), (0.1406, 0.02751, -0.4993), (-0.1406, 0.02751, -0.4993), (0.125, 0.03532, -0.2805), (-0.125, 0.03532, -0.2805), (0.1641, -0.04281, -0.6868), (-0.1641, -0.04281, -0.6868), (0.2188, -0.03499, -0.02271), (-0.2188, -0.03499, -0.02271), (0.2109, -0.07406, 0.03197), (-0.2109, -0.07406, 0.03197), (0.2031, -0.1053, 0.08666), (-0.2031, -0.1053, 0.08666), (0.2109, 0.2306, -0.1321), (-0.2109, 0.2306, -0.1321), (0.2969, 0.6603, -0.05396), (-0.2969, 0.6603, -0.05396), (0.3438, 0.9338, 0.1101), (-0.3438, 0.9338, 0.1101), (0.4531, 0.7775, 1.126), (-0.4531, 0.7775, 1.126), (0.4531, 0.465, 1.188), (-0.4531, 0.465, 1.188), (0.4531, 0.1603, 1.11), (-0.4531, 0.1603, 1.11), (0.4609, -0.03499, 0.782), (-0.4609, -0.03499, 0.782), (0.7266, 0.05876, 0.6648), (-0.7266, 0.05876, 0.6648), (0.6328, 0.1134, 0.7117), (-0.6328, 0.1134, 0.7117), (0.6406, 0.34, 0.9617), (-0.6406, 0.34, 0.9617), (0.7969, 0.2697, 0.821), (-0.7969, 0.2697, 0.821), (0.7969, 0.5119, 0.8757), (-0.7969, 0.5119, 0.8757), (0.6406, 0.59, 1.009), (-0.6406, 0.59, 1.009), (0.6406, 0.84, 0.9382), (-0.6406, 0.84, 0.9382), (0.7969, 0.7541, 0.7976), (-0.7969, 0.7541, 0.7976), (0.6172, 0.9806, 0.5867), (-0.6172, 0.9806, 0.5867), (0.4844, 0.9416, 0.282), (-0.4844, 0.9416, 0.282), (0.8203, 0.5978, 0.5867), (-0.8203, 0.5978, 0.5867), (0.4062, 0.2463, 0.08666), (-0.4062, 0.2463, 0.08666), (0.4297, 0.6056, 0.06322), (-0.4297, 0.6056, 0.06322), (0.8906, 0.6291, 0.6648), (-0.8906, 0.6291, 0.6648), (0.7734, 0.5197, 0.1179), (-0.7734, 0.5197, 0.1179), (1.039, 0.7228, 0.157), (-1.039, 0.7228, 0.157), (1.281, 0.8244, 0.3132), (-1.281, 0.8244, 0.3132), (1.352, 0.8166, 0.5788), (-1.352, 0.8166, 0.5788), (1.234, 0.8166, 0.7663), (-1.234, 0.8166, 0.7663), (1.023, 0.7072, 0.7351), (-1.023, 0.7072, 0.7351), (1.016, 0.6838, 0.6726), (-1.016, 0.6838, 0.6726), (1.188, 0.7853, 0.696), (-1.188, 0.7853, 0.696), (1.266, 0.8009, 0.5476), (-1.266, 0.8009, 0.5476), (1.211, 0.8009, 0.3367), (-1.211, 0.8009, 0.3367), (1.031, 0.6994, 0.2195), (-1.031, 0.6994, 0.2195), (0.8281, 0.5275, 0.1882), (-0.8281, 0.5275, 0.1882), (0.9219, 0.6134, 0.6179), (-0.9219, 0.6134, 0.6179), (0.9453, 0.6838, 0.5632), (-0.9453, 0.6838, 0.5632), (0.8828, 0.6056, 0.2351), (-0.8828, 0.6056, 0.2351), (1.039, 0.7619, 0.2585), (-1.039, 0.7619, 0.2585), (1.188, 0.84, 0.3523), (-1.188, 0.84, 0.3523), (1.234, 0.84, 0.5085), (-1.234, 0.84, 0.5085), (1.172, 0.8322, 0.6179), (-1.172, 0.8322, 0.6179), (1.023, 0.7541, 0.6023), (-1.023, 0.7541, 0.6023), (0.8438, 0.6056, 0.5476), (-0.8438, 0.6056, 0.5476), (0.8359, 0.6681, 0.4304), (-0.8359, 0.6681, 0.4304), (0.7578, 0.6681, 0.3523), (-0.7578, 0.6681, 0.3523), (0.8203, 0.6681, 0.3445), (-0.8203, 0.6681, 0.3445), (0.8438, 0.6681, 0.2742), (-0.8438, 0.6681, 0.2742), (0.8125, 0.6681, 0.2429), (-0.8125, 0.6681, 0.2429), (0.7266, 0.465, 0.2585), (-0.7266, 0.465, 0.2585), (0.7188, 0.5666, 0.2351), (-0.7188, 0.5666, 0.2351), (0.7188, 0.5822, 0.2976), (-0.7188, 0.5822, 0.2976), (0.7969, 0.6056, 0.4617), (-0.7969, 0.6056, 0.4617), (0.8906, 0.6603, 0.5007), (-0.8906, 0.6603, 0.5007), (0.8906, 0.715, 0.4929), (-0.8906, 0.715, 0.4929), (0.8125, 0.715, 0.2429), (-0.8125, 0.715, 0.2429), (0.8516, 0.715, 0.2742), (-0.8516, 0.715, 0.2742), (0.8281, 0.715, 0.3367), (-0.8281, 0.715, 0.3367), (0.7656, 0.715, 0.3523), (-0.7656, 0.715, 0.3523), (0.8438, 0.715, 0.4304), (-0.8438, 0.715, 0.4304), (1.039, 0.8088, 0.5867), (-1.039, 0.8088, 0.5867), (1.188, 0.8791, 0.6023), (-1.188, 0.8791, 0.6023), (1.258, 0.8869, 0.5007), (-1.258, 0.8869, 0.5007), (1.211, 0.8791, 0.3445), (-1.211, 0.8791, 0.3445), (1.047, 0.8166, 0.2585), (-1.047, 0.8166, 0.2585), (0.8828, 0.6603, 0.2429), (-0.8828, 0.6603, 0.2429), (0.9531, 0.7384, 0.5476), (-0.9531, 0.7384, 0.5476), (0.8906, 0.7228, 0.3679), (-0.8906, 0.7228, 0.3679), (0.9375, 0.7306, 0.321), (-0.9375, 0.7306, 0.321), (1.0, 0.7619, 0.3835), (-1.0, 0.7619, 0.3835), (0.9609, 0.7463, 0.4304), (-0.9609, 0.7463, 0.4304), (1.016, 0.7697, 0.4929), (-1.016, 0.7697, 0.4929), (1.055, 0.7775, 0.446), (-1.055, 0.7775, 0.446), (1.109, 0.7853, 0.4695), (-1.109, 0.7853, 0.4695), (1.086, 0.7853, 0.532), (-1.086, 0.7853, 0.532), (1.023, 0.8791, 0.696), (-1.023, 0.8791, 0.696), (1.25, 0.9416, 0.7273), (-1.25, 0.9416, 0.7273), (1.367, 0.8947, 0.5554), (-1.367, 0.8947, 0.5554), (1.312, 0.9259, 0.3132), (-1.312, 0.9259, 0.3132), (1.039, 0.8869, 0.1726), (-1.039, 0.8869, 0.1726), (0.7891, 0.7228, 0.1335), (-0.7891, 0.7228, 0.1335), (0.8594, 0.7775, 0.6413), (-0.8594, 0.7775, 0.6413)], [], [(46, 0, 2, 44), (3, 1, 47, 45), (44, 2, 4, 42), (5, 3, 45, 43), (2, 8, 6, 4), (7, 9, 3, 5), (0, 10, 8, 2), (9, 11, 1, 3), (10, 12, 14, 8), (15, 13, 11, 9), (8, 14, 16, 6), (17, 15, 9, 7), (14, 20, 18, 16), (19, 21, 15, 17), (12, 22, 20, 14), (21, 23, 13, 15), (22, 24, 26, 20), (27, 25, 23, 21), (20, 26, 28, 18), (29, 27, 21, 19), (26, 32, 30, 28), (31, 33, 27, 29), (24, 34, 32, 26), (33, 35, 25, 27), (34, 36, 38, 32), (39, 37, 35, 33), (32, 38, 40, 30), (41, 39, 33, 31), (38, 44, 42, 40), (43, 45, 39, 41), (36, 46, 44, 38), (45, 47, 37, 39), (46, 36, 50, 48), (51, 37, 47, 49), (36, 34, 52, 50), (53, 35, 37, 51), (34, 24, 54, 52), (55, 25, 35, 53), (24, 22, 56, 54), (57, 23, 25, 55), (22, 12, 58, 56), (59, 13, 23, 57), (12, 10, 62, 58), (63, 11, 13, 59), (10, 0, 64, 62), (65, 1, 11, 63), (0, 46, 48, 64), (49, 47, 1, 65), (60, 64, 48), (49, 65, 61), (62, 64, 60), (61, 65, 63), (60, 58, 62), (63, 59, 61), (60, 56, 58), (59, 57, 61), (60, 54, 56), (57, 55, 61), (60, 52, 54), (55, 53, 61), (60, 50, 52), (53, 51, 61), (60, 48, 50), (51, 49, 61), (88, 173, 175, 90), (175, 174, 89, 90), (86, 171, 173, 88), (174, 172, 87, 89), (84, 169, 171, 86), (172, 170, 85, 87), (82, 167, 169, 84), (170, 168, 83, 85), (80, 165, 167, 82), (168, 166, 81, 83), (78, 91, 145, 163), (146, 92, 79, 164), (91, 93, 147, 145), (148, 94, 92, 146), (93, 95, 149, 147), (150, 96, 94, 148), (95, 97, 151, 149), (152, 98, 96, 150), (97, 99, 153, 151), (154, 100, 98, 152), (99, 101, 155, 153), (156, 102, 100, 154), (101, 103, 157, 155), (158, 104, 102, 156), (103, 105, 159, 157), (160, 106, 104, 158), (105, 107, 161, 159), (162, 108, 106, 160), (107, 66, 67, 161), (67, 66, 108, 162), (109, 127, 159, 161), (160, 128, 110, 162), (127, 178, 157, 159), (158, 179, 128, 160), (125, 155, 157, 178), (158, 156, 126, 179), (123, 153, 155, 125), (156, 154, 124, 126), (121, 151, 153, 123), (154, 152, 122, 124), (119, 149, 151, 121), (152, 150, 120, 122), (117, 147, 149, 119), (150, 148, 118, 120), (115, 145, 147, 117), (148, 146, 116, 118), (113, 163, 145, 115), (146, 164, 114, 116), (113, 180, 176, 163), (176, 181, 114, 164), (109, 161, 67, 111), (67, 162, 110, 112), (111, 67, 177, 182), (177, 67, 112, 183), (176, 180, 182, 177), (183, 181, 176, 177), (134, 136, 175, 173), (175, 136, 135, 174), (132, 134, 173, 171), (174, 135, 133, 172), (130, 132, 171, 169), (172, 133, 131, 170), (165, 186, 184, 167), (185, 187, 166, 168), (130, 169, 167, 184), (168, 170, 131, 185), (143, 189, 188, 186), (188, 189, 144, 187), (184, 186, 188, 68), (188, 187, 185, 68), (129, 130, 184, 68), (185, 131, 129, 68), (141, 192, 190, 143), (191, 193, 142, 144), (139, 194, 192, 141), (193, 195, 140, 142), (138, 196, 194, 139), (195, 197, 138, 140), (137, 70, 196, 138), (197, 70, 137, 138), (189, 143, 190, 69), (191, 144, 189, 69), (69, 190, 205, 207), (206, 191, 69, 207), (70, 198, 199, 196), (200, 198, 70, 197), (196, 199, 201, 194), (202, 200, 197, 195), (194, 201, 203, 192), (204, 202, 195, 193), (192, 203, 205, 190), (206, 204, 193, 191), (198, 203, 201, 199), (202, 204, 198, 200), (198, 207, 205, 203), (206, 207, 198, 204), (138, 139, 163, 176), (164, 140, 138, 176), (139, 141, 210, 163), (211, 142, 140, 164), (141, 143, 212, 210), (213, 144, 142, 211), (143, 186, 165, 212), (166, 187, 144, 213), (80, 208, 212, 165), (213, 209, 81, 166), (208, 214, 210, 212), (211, 215, 209, 213), (78, 163, 210, 214), (211, 164, 79, 215), (130, 129, 71, 221), (71, 129, 131, 222), (132, 130, 221, 219), (222, 131, 133, 220), (134, 132, 219, 217), (220, 133, 135, 218), (136, 134, 217, 216), (218, 135, 136, 216), (216, 217, 228, 230), (229, 218, 216, 230), (217, 219, 226, 228), (227, 220, 218, 229), (219, 221, 224, 226), (225, 222, 220, 227), (221, 71, 223, 224), (223, 71, 222, 225), (223, 230, 228, 224), (229, 230, 223, 225), (224, 228, 226), (227, 229, 225), (182, 180, 233, 231), (234, 181, 183, 232), (111, 182, 231, 253), (232, 183, 112, 254), (109, 111, 253, 255), (254, 112, 110, 256), (180, 113, 251, 233), (252, 114, 181, 234), (113, 115, 249, 251), (250, 116, 114, 252), (115, 117, 247, 249), (248, 118, 116, 250), (117, 119, 245, 247), (246, 120, 118, 248), (119, 121, 243, 245), (244, 122, 120, 246), (121, 123, 241, 243), (242, 124, 122, 244), (123, 125, 239, 241), (240, 126, 124, 242), (125, 178, 235, 239), (236, 179, 126, 240), (178, 127, 237, 235), (238, 128, 179, 236), (127, 109, 255, 237), (256, 110, 128, 238), (237, 255, 257, 275), (258, 256, 238, 276), (235, 237, 275, 277), (276, 238, 236, 278), (239, 235, 277, 273), (278, 236, 240, 274), (241, 239, 273, 271), (274, 240, 242, 272), (243, 241, 271, 269), (272, 242, 244, 270), (245, 243, 269, 267), (270, 244, 246, 268), (247, 245, 267, 265), (268, 246, 248, 266), (249, 247, 265, 263), (266, 248, 250, 264), (251, 249, 263, 261), (264, 250, 252, 262), (233, 251, 261, 279), (262, 252, 234, 280), (255, 253, 259, 257), (260, 254, 256, 258), (253, 231, 281, 259), (282, 232, 254, 260), (231, 233, 279, 281), (280, 234, 232, 282), (66, 107, 283, 72), (284, 108, 66, 72), (107, 105, 285, 283), (286, 106, 108, 284), (105, 103, 287, 285), (288, 104, 106, 286), (103, 101, 289, 287), (290, 102, 104, 288), (101, 99, 291, 289), (292, 100, 102, 290), (99, 97, 293, 291), (294, 98, 100, 292), (97, 95, 295, 293), (296, 96, 98, 294), (95, 93, 297, 295), (298, 94, 96, 296), (93, 91, 299, 297), (300, 92, 94, 298), (307, 308, 327, 337), (328, 308, 307, 338), (306, 307, 337, 335), (338, 307, 306, 336), (305, 306, 335, 339), (336, 306, 305, 340), (88, 90, 305, 339), (305, 90, 89, 340), (86, 88, 339, 333), (340, 89, 87, 334), (84, 86, 333, 329), (334, 87, 85, 330), (82, 84, 329, 331), (330, 85, 83, 332), (329, 335, 337, 331), (338, 336, 330, 332), (329, 333, 339, 335), (340, 334, 330, 336), (325, 331, 337, 327), (338, 332, 326, 328), (80, 82, 331, 325), (332, 83, 81, 326), (208, 341, 343, 214), (344, 342, 209, 215), (80, 325, 341, 208), (342, 326, 81, 209), (78, 214, 343, 345), (344, 215, 79, 346), (78, 345, 299, 91), (300, 346, 79, 92), (76, 323, 351, 303), (352, 324, 76, 303), (303, 351, 349, 77), (350, 352, 303, 77), (77, 349, 347, 304), (348, 350, 77, 304), (304, 347, 327, 308), (328, 348, 304, 308), (325, 327, 347, 341), (348, 328, 326, 342), (295, 297, 317, 309), (318, 298, 296, 310), (75, 315, 323, 76), (324, 316, 75, 76), (301, 357, 355, 302), (356, 358, 301, 302), (302, 355, 353, 74), (354, 356, 302, 74), (74, 353, 315, 75), (316, 354, 74, 75), (291, 293, 361, 363), (362, 294, 292, 364), (363, 361, 367, 365), (368, 362, 364, 366), (365, 367, 369, 371), (370, 368, 366, 372), (371, 369, 375, 373), (376, 370, 372, 374), (313, 377, 373, 375), (374, 378, 314, 376), (315, 353, 373, 377), (374, 354, 316, 378), (353, 355, 371, 373), (372, 356, 354, 374), (355, 357, 365, 371), (366, 358, 356, 372), (357, 359, 363, 365), (364, 360, 358, 366), (289, 291, 363, 359), (364, 292, 290, 360), (73, 359, 357, 301), (358, 360, 73, 301), (283, 285, 287, 289), (288, 286, 284, 290), (283, 289, 359, 73), (360, 290, 284, 73), (72, 283, 73), (73, 284, 72), (293, 295, 309, 361), (310, 296, 294, 362), (309, 311, 367, 361), (368, 312, 310, 362), (311, 381, 369, 367), (370, 382, 312, 368), (313, 375, 369, 381), (370, 376, 314, 382), (347, 349, 385, 383), (386, 350, 348, 384), (317, 383, 385, 319), (386, 384, 318, 320), (297, 299, 383, 317), (384, 300, 298, 318), (299, 343, 341, 383), (342, 344, 300, 384), (341, 347, 383), (384, 348, 342), (299, 345, 343), (344, 346, 300), (313, 321, 379, 377), (380, 322, 314, 378), (315, 377, 379, 323), (380, 378, 316, 324), (319, 385, 379, 321), (380, 386, 320, 322), (349, 351, 379, 385), (380, 352, 350, 386), (323, 379, 351), (352, 380, 324), (399, 387, 413, 401), (414, 388, 400, 402), (399, 401, 403, 397), (404, 402, 400, 398), (397, 403, 405, 395), (406, 404, 398, 396), (395, 405, 407, 393), (408, 406, 396, 394), (393, 407, 409, 391), (410, 408, 394, 392), (391, 409, 411, 389), (412, 410, 392, 390), (409, 419, 417, 411), (418, 420, 410, 412), (407, 421, 419, 409), (420, 422, 408, 410), (405, 423, 421, 407), (422, 424, 406, 408), (403, 425, 423, 405), (424, 426, 404, 406), (401, 427, 425, 403), (426, 428, 402, 404), (401, 413, 415, 427), (416, 414, 402, 428), (317, 319, 443, 441), (444, 320, 318, 442), (319, 389, 411, 443), (412, 390, 320, 444), (309, 317, 441, 311), (442, 318, 310, 312), (381, 429, 413, 387), (414, 430, 382, 388), (411, 417, 439, 443), (440, 418, 412, 444), (437, 445, 443, 439), (444, 446, 438, 440), (433, 445, 437, 435), (438, 446, 434, 436), (431, 447, 445, 433), (446, 448, 432, 434), (429, 447, 431, 449), (432, 448, 430, 450), (413, 429, 449, 415), (450, 430, 414, 416), (311, 447, 429, 381), (430, 448, 312, 382), (311, 441, 445, 447), (446, 442, 312, 448), (441, 443, 445), (446, 444, 442), (415, 449, 451, 475), (452, 450, 416, 476), (449, 431, 461, 451), (462, 432, 450, 452), (431, 433, 459, 461), (460, 434, 432, 462), (433, 435, 457, 459), (458, 436, 434, 460), (435, 437, 455, 457), (456, 438, 436, 458), (437, 439, 453, 455), (454, 440, 438, 456), (439, 417, 473, 453), (474, 418, 440, 454), (427, 415, 475, 463), (476, 416, 428, 464), (425, 427, 463, 465), (464, 428, 426, 466), (423, 425, 465, 467), (466, 426, 424, 468), (421, 423, 467, 469), (468, 424, 422, 470), (419, 421, 469, 471), (470, 422, 420, 472), (417, 419, 471, 473), (472, 420, 418, 474), (457, 455, 479, 477), (480, 456, 458, 478), (477, 479, 481, 483), (482, 480, 478, 484), (483, 481, 487, 485), (488, 482, 484, 486), (485, 487, 489, 491), (490, 488, 486, 492), (463, 475, 485, 491), (486, 476, 464, 492), (451, 483, 485, 475), (486, 484, 452, 476), (451, 461, 477, 483), (478, 462, 452, 484), (457, 477, 461, 459), (462, 478, 458, 460), (453, 473, 479, 455), (480, 474, 454, 456), (471, 481, 479, 473), (480, 482, 472, 474), (469, 487, 481, 471), (482, 488, 470, 472), (467, 489, 487, 469), (488, 490, 468, 470), (465, 491, 489, 467), (490, 492, 466, 468), (463, 491, 465), (466, 492, 464), (391, 389, 503, 501), (504, 390, 392, 502), (393, 391, 501, 499), (502, 392, 394, 500), (395, 393, 499, 497), (500, 394, 396, 498), (397, 395, 497, 495), (498, 396, 398, 496), (399, 397, 495, 493), (496, 398, 400, 494), (387, 399, 493, 505), (494, 400, 388, 506), (493, 501, 503, 505), (504, 502, 494, 506), (493, 495, 499, 501), (500, 496, 494, 502), (495, 497, 499), (500, 498, 496), (313, 381, 387, 505), (388, 382, 314, 506), (313, 505, 503, 321), (504, 506, 314, 322), (319, 321, 503, 389), (504, 322, 320, 390)])
me_monkey_001.materials.append(mat_material)
me_monkey_001.use_remesh_preserve_volume = False
me_monkey_001.use_remesh_preserve_attributes = False
me_monkey_001.use_mirror_vertex_groups = False
me_monkey_001.update()
me_monkey = bpy.data.meshes.new('Monkey')
me_monkey.from_pydata([(0.4375, -0.3709, 0.4226), (-0.4375, -0.3709, 0.4226), (0.5, -0.2928, 0.3523), (-0.5, -0.2928, 0.3523), (0.5469, -0.1834, 0.3132), (-0.5469, -0.1834, 0.3132), (0.3516, -0.2225, 0.2351), (-0.3516, -0.2225, 0.2351), (0.3516, -0.3241, 0.2898), (-0.3516, -0.3241, 0.2898), (0.3516, -0.3866, 0.3913), (-0.3516, -0.3866, 0.3913), (0.2734, -0.4022, 0.4226), (-0.2734, -0.4022, 0.4226), (0.2031, -0.3475, 0.3523), (-0.2031, -0.3475, 0.3523), (0.1562, -0.2537, 0.3132), (-0.1562, -0.2537, 0.3132), (0.07812, -0.2616, 0.5007), (-0.07812, -0.2616, 0.5007), (0.1406, -0.3475, 0.5007), (-0.1406, -0.3475, 0.5007), (0.2422, -0.4022, 0.5007), (-0.2422, -0.4022, 0.5007), (0.2734, -0.4022, 0.5867), (-0.2734, -0.4022, 0.5867), (0.2031, -0.3475, 0.6492), (-0.2031, -0.3475, 0.6492), (0.1562, -0.2537, 0.696), (-0.1562, -0.2537, 0.696), (0.3516, -0.2225, 0.7742), (-0.3516, -0.2225, 0.7742), (0.3516, -0.3241, 0.7117), (-0.3516, -0.3241, 0.7117), (0.3516, -0.3866, 0.6179), (-0.3516, -0.3866, 0.6179), (0.4375, -0.3709, 0.5867), (-0.4375, -0.3709, 0.5867), (0.5, -0.2928, 0.6492), (-0.5, -0.2928, 0.6492), (0.5469, -0.1834, 0.696), (-0.5469, -0.1834, 0.696), (0.625, -0.1678, 0.5007), (-0.625, -0.1678, 0.5007), (0.5625, -0.2772, 0.5007), (-0.5625, -0.2772, 0.5007), (0.4688, -0.3631, 0.5007), (-0.4688, -0.3631, 0.5007), (0.4766, -0.3787, 0.5007), (-0.4766, -0.3787, 0.5007), (0.4453, -0.3866, 0.5945), (-0.4453, -0.3866, 0.5945), (0.3516, -0.41, 0.6335), (-0.3516, -0.41, 0.6335), (0.2656, -0.4256, 0.5945), (-0.2656, -0.4256, 0.5945), (0.2266, -0.4256, 0.5007), (-0.2266, -0.4256, 0.5007), (0.2656, -0.4256, 0.4148), (-0.2656, -0.4256, 0.4148), (0.3516, -0.4334, 0.5007), (-0.3516, -0.4334, 0.5007), (0.3516, -0.41, 0.3757), (-0.3516, -0.41, 0.3757), (0.4453, -0.3866, 0.4148), (-0.4453, -0.3866, 0.4148), (0.0, -0.3475, 0.6882), (0.0, -0.4256, 0.6101), (0.0, -0.3397, -0.4212), (0.0, -0.3866, -0.06178), (0.0, -0.4022, 0.07104), (0.0, -0.3241, -0.5149), (0.0, -0.2069, 0.6648), (0.0, -0.1756, 0.8288), (0.0, 0.9416, 1.157), (0.0, 1.246, 0.821), (0.0, 1.223, 0.3288), (0.0, 0.7463, -0.1243), (0.2031, -0.1678, 0.07104), (-0.2031, -0.1678, 0.07104), (0.3125, -0.1756, -0.179), (-0.3125, -0.1756, -0.179), (0.3516, -0.1756, -0.4368), (-0.3516, -0.1756, -0.4368), (0.3672, -0.1366, -0.6321), (-0.3672, -0.1366, -0.6321), (0.3281, -0.1287, -0.6868), (-0.3281, -0.1287, -0.6868), (0.1797, -0.16, -0.7102), (-0.1797, -0.16, -0.7102), (0.0, -0.1834, -0.7258), (0.4375, -0.1366, 0.1179), (-0.4375, -0.1366, 0.1179), (0.6328, -0.1444, 0.2195), (-0.6328, -0.1444, 0.2195), (0.8281, -0.05062, 0.407), (-0.8281, -0.05062, 0.407), (0.8594, -0.1991, 0.6882), (-0.8594, -0.1991, 0.6882), (0.7109, -0.2303, 0.7429), (-0.7109, -0.2303, 0.7429), (0.4922, -0.2928, 0.8601), (-0.4922, -0.2928, 0.8601), (0.3203, -0.3397, 1.016), (-0.3203, -0.3397, 1.016), (0.1562, -0.3631, 0.9773), (-0.1562, -0.3631, 0.9773), (0.0625, -0.3553, 0.7507), (-0.0625, -0.3553, 0.7507), (0.1641, -0.3787, 0.6726), (-0.1641, -0.3787, 0.6726), (0.125, -0.3709, 0.5632), (-0.125, -0.3709, 0.5632), (0.2031, -0.3475, 0.3523), (-0.2031, -0.3475, 0.3523), (0.375, -0.3084, 0.2742), (-0.375, -0.3084, 0.2742), (0.4922, -0.2772, 0.321), (-0.4922, -0.2772, 0.321), (0.625, -0.2537, 0.446), (-0.625, -0.2537, 0.446), (0.6406, -0.2537, 0.5554), (-0.6406, -0.2537, 0.5554), (0.6016, -0.2694, 0.6335), (-0.6016, -0.2694, 0.6335), (0.4297, -0.3241, 0.696), (-0.4297, -0.3241, 0.696), (0.25, -0.3631, 0.7273), (-0.25, -0.3631, 0.7273), (0.0, -0.3397, -0.5071), (0.1094, -0.3397, -0.4602), (-0.1094, -0.3397, -0.4602), (0.1172, -0.3162, -0.5774), (-0.1172, -0.3162, -0.5774), (0.0625, -0.3006, -0.6243), (-0.0625, -0.3006, -0.6243), (0.0, -0.2928, -0.6321), (0.0, -0.3553, 0.06322), (0.0, -0.3475, 0.1179), (0.1016, -0.3475, 0.1101), (-0.1016, -0.3475, 0.1101), (0.125, -0.3553, 0.03197), (-0.125, -0.3553, 0.03197), (0.08594, -0.3475, -0.03053), (-0.08594, -0.3475, -0.03053), (0.3984, -0.2772, 0.2117), (-0.3984, -0.2772, 0.2117), (0.6172, -0.2303, 0.3132), (-0.6172, -0.2303, 0.3132), (0.7266, -0.2069, 0.4617), (-0.7266, -0.2069, 0.4617), (0.7422, -0.2616, 0.6335), (-0.7422, -0.2616, 0.6335), (0.6875, -0.3319, 0.6726), (-0.6875, -0.3319, 0.6726), (0.4375, -0.4022, 0.8054), (-0.4375, -0.4022, 0.8054), (0.3125, -0.4412, 0.8992), (-0.3125, -0.4412, 0.8992), (0.2031, -0.4569, 0.8757), (-0.2031, -0.4569, 0.8757), (0.1016, -0.4491, 0.6882), (-0.1016, -0.4491, 0.6882), (0.125, -0.4178, 0.157), (-0.125, -0.4178, 0.157), (0.2109, -0.3162, -0.1868), (-0.2109, -0.3162, -0.1868), (0.25, -0.2928, -0.4446), (-0.25, -0.2928, -0.4446), (0.2656, -0.2694, -0.5618), (-0.2656, -0.2694, -0.5618), (0.2344, -0.2381, -0.6555), (-0.2344, -0.2381, -0.6555), (0.1641, -0.2381, -0.6712), (-0.1641, -0.2381, -0.6712), (0.0, -0.2459, -0.6868), (0.0, -0.3319, 0.3054), (0.0, -0.3709, 0.4695), (0.3281, -0.3475, 0.7351), (-0.3281, -0.3475, 0.7351), (0.1641, -0.3553, 0.3992), (-0.1641, -0.3553, 0.3992), (0.1328, -0.3631, 0.4695), (-0.1328, -0.3631, 0.4695), (0.1172, -0.3397, -0.429), (-0.1172, -0.3397, -0.429), (0.07812, -0.3553, -0.1868), (-0.07812, -0.3553, -0.1868), (0.0, -0.3553, -0.1868), (0.0, -0.3475, -0.06959), (0.09375, -0.3866, -0.0149), (-0.09375, -0.3866, -0.0149), (0.1328, -0.4022, 0.03197), (-0.1328, -0.4022, 0.03197), (0.1094, -0.3866, 0.1257), (-0.1094, -0.3866, 0.1257), (0.03906, -0.3866, 0.1335), (-0.03906, -0.3866, 0.1335), (0.0, -0.4334, 0.05541), (0.04688, -0.4178, 0.1101), (-0.04688, -0.4178, 0.1101), (0.09375, -0.4178, 0.1023), (-0.09375, -0.4178, 0.1023), (0.1094, -0.4334, 0.03197), (-0.1094, -0.4334, 0.03197), (0.07812, -0.41, 0.008537), (-0.07812, -0.41, 0.008537), (0.0, -0.41, -0.03053), (0.2578, -0.16, -0.05396), (-0.2578, -0.16, -0.05396), (0.1641, -0.3162, 0.01635), (-0.1641, -0.3162, 0.01635), (0.1797, -0.3162, -0.05396), (-0.1797, -0.3162, -0.05396), (0.2344, -0.16, 0.008537), (-0.2344, -0.16, 0.008537), (0.0, -0.2928, -0.6165), (0.04688, -0.2928, -0.6087), (-0.04688, -0.2928, -0.6087), (0.09375, -0.3162, -0.5618), (-0.09375, -0.3162, -0.5618), (0.09375, -0.3319, -0.4837), (-0.09375, -0.3319, -0.4837), (0.0, -0.2616, -0.5227), (0.09375, -0.2694, -0.4915), (-0.09375, -0.2694, -0.4915), (0.09375, -0.2459, -0.554), (-0.09375, -0.2459, -0.554), (0.04688, -0.2381, -0.593), (-0.04688, -0.2381, -0.593), (0.0, -0.2381, -0.6008), (0.1719, -0.3866, 0.4773), (-0.1719, -0.3866, 0.4773), (0.1875, -0.3787, 0.4148), (-0.1875, -0.3787, 0.4148), (0.3359, -0.3631, 0.6882), (-0.3359, -0.3631, 0.6882), (0.2734, -0.3787, 0.6804), (-0.2734, -0.3787, 0.6804), (0.4219, -0.3787, 0.657), (-0.4219, -0.3787, 0.657), (0.5625, -0.3006, 0.6101), (-0.5625, -0.3006, 0.6101), (0.5859, -0.2928, 0.5476), (-0.5859, -0.2928, 0.5476), (0.5781, -0.285, 0.4538), (-0.5781, -0.285, 0.4538), (0.4766, -0.3241, 0.3601), (-0.4766, -0.3241, 0.3601), (0.375, -0.3475, 0.321), (-0.375, -0.3475, 0.321), (0.2266, -0.3866, 0.3679), (-0.2266, -0.3866, 0.3679), (0.1797, -0.3866, 0.5554), (-0.1797, -0.3866, 0.5554), (0.2109, -0.3866, 0.6335), (-0.2109, -0.3866, 0.6335), (0.2344, -0.3631, 0.6179), (-0.2344, -0.3631, 0.6179), (0.1953, -0.3631, 0.5554), (-0.1953, -0.3631, 0.5554), (0.2422, -0.3631, 0.3835), (-0.2422, -0.3631, 0.3835), (0.375, -0.3319, 0.3445), (-0.375, -0.3319, 0.3445), (0.4609, -0.3084, 0.3757), (-0.4609, -0.3084, 0.3757), (0.5469, -0.2772, 0.4695), (-0.5469, -0.2772, 0.4695), (0.5547, -0.2772, 0.5398), (-0.5547, -0.2772, 0.5398), (0.5312, -0.285, 0.5945), (-0.5312, -0.285, 0.5945), (0.4141, -0.3553, 0.6492), (-0.4141, -0.3553, 0.6492), (0.2812, -0.3709, 0.657), (-0.2812, -0.3709, 0.657), (0.3359, -0.3553, 0.6648), (-0.3359, -0.3553, 0.6648), (0.2031, -0.3553, 0.4304), (-0.2031, -0.3553, 0.4304), (0.1953, -0.3553, 0.4851), (-0.1953, -0.3553, 0.4851), (0.1094, -0.2147, 0.7195), (-0.1094, -0.2147, 0.7195), (0.1953, -0.2225, 0.9226), (-0.1953, -0.2225, 0.9226), (0.3359, -0.1991, 0.946), (-0.3359, -0.1991, 0.946), (0.4844, -0.16, 0.8132), (-0.4844, -0.16, 0.8132), (0.6797, -0.09749, 0.7117), (-0.6797, -0.09749, 0.7117), (0.7969, -0.06624, 0.6648), (-0.7969, -0.06624, 0.6648), (0.7734, 0.01969, 0.4226), (-0.7734, 0.01969, 0.4226), (0.6016, -0.01937, 0.2585), (-0.6016, -0.01937, 0.2585), (0.4375, -0.07406, 0.1648), (-0.4375, -0.07406, 0.1648), (0.0, 0.1056, 1.157), (0.0, 0.4728, 1.243), (0.0, 1.067, 0.06322), (0.0, 0.2072, -0.2024), (0.0, -0.06624, -0.718), (0.0, 0.05094, -0.5462), (0.0, 0.07438, -0.3118), (0.0, 0.1134, -0.2258), (0.8516, 0.34, 0.4929), (-0.8516, 0.34, 0.4929), (0.8594, 0.4416, 0.5788), (-0.8594, 0.4416, 0.5788), (0.7734, 0.8322, 0.5242), (-0.7734, 0.8322, 0.5242), (0.4609, 1.098, 0.696), (-0.4609, 1.098, 0.696), (0.7344, 0.3244, 0.2117), (-0.7344, 0.3244, 0.2117), (0.5938, 0.5588, 0.1335), (-0.5938, 0.5588, 0.1335), (0.6406, 0.8244, 0.2507), (-0.6406, 0.8244, 0.2507), (0.3359, 1.059, 0.3132), (-0.3359, 1.059, 0.3132), (0.2344, -0.01156, -0.09303), (-0.2344, -0.01156, -0.09303), (0.1797, 0.1369, -0.1555), (-0.1797, 0.1369, -0.1555), (0.2891, 0.01188, -0.4524), (-0.2891, 0.01188, -0.4524), (0.25, 0.004068, -0.2415), (-0.25, 0.004068, -0.2415), (0.3281, -0.003744, -0.6555), (-0.3281, -0.003744, -0.6555), (0.1406, 0.02751, -0.4993), (-0.1406, 0.02751, -0.4993), (0.125, 0.03532, -0.2805), (-0.125, 0.03532, -0.2805), (0.1641, -0.04281, -0.6868), (-0.1641, -0.04281, -0.6868), (0.2188, -0.03499, -0.02271), (-0.2188, -0.03499, -0.02271), (0.2109, -0.07406, 0.03197), (-0.2109, -0.07406, 0.03197), (0.2031, -0.1053, 0.08666), (-0.2031, -0.1053, 0.08666), (0.2109, 0.2306, -0.1321), (-0.2109, 0.2306, -0.1321), (0.2969, 0.6603, -0.05396), (-0.2969, 0.6603, -0.05396), (0.3438, 0.9338, 0.1101), (-0.3438, 0.9338, 0.1101), (0.4531, 0.7775, 1.126), (-0.4531, 0.7775, 1.126), (0.4531, 0.465, 1.188), (-0.4531, 0.465, 1.188), (0.4531, 0.1603, 1.11), (-0.4531, 0.1603, 1.11), (0.4609, -0.03499, 0.782), (-0.4609, -0.03499, 0.782), (0.7266, 0.05876, 0.6648), (-0.7266, 0.05876, 0.6648), (0.6328, 0.1134, 0.7117), (-0.6328, 0.1134, 0.7117), (0.6406, 0.34, 0.9617), (-0.6406, 0.34, 0.9617), (0.7969, 0.2697, 0.821), (-0.7969, 0.2697, 0.821), (0.7969, 0.5119, 0.8757), (-0.7969, 0.5119, 0.8757), (0.6406, 0.59, 1.009), (-0.6406, 0.59, 1.009), (0.6406, 0.84, 0.9382), (-0.6406, 0.84, 0.9382), (0.7969, 0.7541, 0.7976), (-0.7969, 0.7541, 0.7976), (0.6172, 0.9806, 0.5867), (-0.6172, 0.9806, 0.5867), (0.4844, 0.9416, 0.282), (-0.4844, 0.9416, 0.282), (0.8203, 0.5978, 0.5867), (-0.8203, 0.5978, 0.5867), (0.4062, 0.2463, 0.08666), (-0.4062, 0.2463, 0.08666), (0.4297, 0.6056, 0.06322), (-0.4297, 0.6056, 0.06322), (0.8906, 0.6291, 0.6648), (-0.8906, 0.6291, 0.6648), (0.7734, 0.5197, 0.1179), (-0.7734, 0.5197, 0.1179), (1.039, 0.7228, 0.157), (-1.039, 0.7228, 0.157), (1.281, 0.8244, 0.3132), (-1.281, 0.8244, 0.3132), (1.352, 0.8166, 0.5788), (-1.352, 0.8166, 0.5788), (1.234, 0.8166, 0.7663), (-1.234, 0.8166, 0.7663), (1.023, 0.7072, 0.7351), (-1.023, 0.7072, 0.7351), (1.016, 0.6838, 0.6726), (-1.016, 0.6838, 0.6726), (1.188, 0.7853, 0.696), (-1.188, 0.7853, 0.696), (1.266, 0.8009, 0.5476), (-1.266, 0.8009, 0.5476), (1.211, 0.8009, 0.3367), (-1.211, 0.8009, 0.3367), (1.031, 0.6994, 0.2195), (-1.031, 0.6994, 0.2195), (0.8281, 0.5275, 0.1882), (-0.8281, 0.5275, 0.1882), (0.9219, 0.6134, 0.6179), (-0.9219, 0.6134, 0.6179), (0.9453, 0.6838, 0.5632), (-0.9453, 0.6838, 0.5632), (0.8828, 0.6056, 0.2351), (-0.8828, 0.6056, 0.2351), (1.039, 0.7619, 0.2585), (-1.039, 0.7619, 0.2585), (1.188, 0.84, 0.3523), (-1.188, 0.84, 0.3523), (1.234, 0.84, 0.5085), (-1.234, 0.84, 0.5085), (1.172, 0.8322, 0.6179), (-1.172, 0.8322, 0.6179), (1.023, 0.7541, 0.6023), (-1.023, 0.7541, 0.6023), (0.8438, 0.6056, 0.5476), (-0.8438, 0.6056, 0.5476), (0.8359, 0.6681, 0.4304), (-0.8359, 0.6681, 0.4304), (0.7578, 0.6681, 0.3523), (-0.7578, 0.6681, 0.3523), (0.8203, 0.6681, 0.3445), (-0.8203, 0.6681, 0.3445), (0.8438, 0.6681, 0.2742), (-0.8438, 0.6681, 0.2742), (0.8125, 0.6681, 0.2429), (-0.8125, 0.6681, 0.2429), (0.7266, 0.465, 0.2585), (-0.7266, 0.465, 0.2585), (0.7188, 0.5666, 0.2351), (-0.7188, 0.5666, 0.2351), (0.7188, 0.5822, 0.2976), (-0.7188, 0.5822, 0.2976), (0.7969, 0.6056, 0.4617), (-0.7969, 0.6056, 0.4617), (0.8906, 0.6603, 0.5007), (-0.8906, 0.6603, 0.5007), (0.8906, 0.715, 0.4929), (-0.8906, 0.715, 0.4929), (0.8125, 0.715, 0.2429), (-0.8125, 0.715, 0.2429), (0.8516, 0.715, 0.2742), (-0.8516, 0.715, 0.2742), (0.8281, 0.715, 0.3367), (-0.8281, 0.715, 0.3367), (0.7656, 0.715, 0.3523), (-0.7656, 0.715, 0.3523), (0.8438, 0.715, 0.4304), (-0.8438, 0.715, 0.4304), (1.039, 0.8088, 0.5867), (-1.039, 0.8088, 0.5867), (1.188, 0.8791, 0.6023), (-1.188, 0.8791, 0.6023), (1.258, 0.8869, 0.5007), (-1.258, 0.8869, 0.5007), (1.211, 0.8791, 0.3445), (-1.211, 0.8791, 0.3445), (1.047, 0.8166, 0.2585), (-1.047, 0.8166, 0.2585), (0.8828, 0.6603, 0.2429), (-0.8828, 0.6603, 0.2429), (0.9531, 0.7384, 0.5476), (-0.9531, 0.7384, 0.5476), (0.8906, 0.7228, 0.3679), (-0.8906, 0.7228, 0.3679), (0.9375, 0.7306, 0.321), (-0.9375, 0.7306, 0.321), (1.0, 0.7619, 0.3835), (-1.0, 0.7619, 0.3835), (0.9609, 0.7463, 0.4304), (-0.9609, 0.7463, 0.4304), (1.016, 0.7697, 0.4929), (-1.016, 0.7697, 0.4929), (1.055, 0.7775, 0.446), (-1.055, 0.7775, 0.446), (1.109, 0.7853, 0.4695), (-1.109, 0.7853, 0.4695), (1.086, 0.7853, 0.532), (-1.086, 0.7853, 0.532), (1.023, 0.8791, 0.696), (-1.023, 0.8791, 0.696), (1.25, 0.9416, 0.7273), (-1.25, 0.9416, 0.7273), (1.367, 0.8947, 0.5554), (-1.367, 0.8947, 0.5554), (1.312, 0.9259, 0.3132), (-1.312, 0.9259, 0.3132), (1.039, 0.8869, 0.1726), (-1.039, 0.8869, 0.1726), (0.7891, 0.7228, 0.1335), (-0.7891, 0.7228, 0.1335), (0.8594, 0.7775, 0.6413), (-0.8594, 0.7775, 0.6413)], [], [(46, 0, 2, 44), (3, 1, 47, 45), (44, 2, 4, 42), (5, 3, 45, 43), (2, 8, 6, 4), (7, 9, 3, 5), (0, 10, 8, 2), (9, 11, 1, 3), (10, 12, 14, 8), (15, 13, 11, 9), (8, 14, 16, 6), (17, 15, 9, 7), (14, 20, 18, 16), (19, 21, 15, 17), (12, 22, 20, 14), (21, 23, 13, 15), (22, 24, 26, 20), (27, 25, 23, 21), (20, 26, 28, 18), (29, 27, 21, 19), (26, 32, 30, 28), (31, 33, 27, 29), (24, 34, 32, 26), (33, 35, 25, 27), (34, 36, 38, 32), (39, 37, 35, 33), (32, 38, 40, 30), (41, 39, 33, 31), (38, 44, 42, 40), (43, 45, 39, 41), (36, 46, 44, 38), (45, 47, 37, 39), (46, 36, 50, 48), (51, 37, 47, 49), (36, 34, 52, 50), (53, 35, 37, 51), (34, 24, 54, 52), (55, 25, 35, 53), (24, 22, 56, 54), (57, 23, 25, 55), (22, 12, 58, 56), (59, 13, 23, 57), (12, 10, 62, 58), (63, 11, 13, 59), (10, 0, 64, 62), (65, 1, 11, 63), (0, 46, 48, 64), (49, 47, 1, 65), (60, 64, 48), (49, 65, 61), (62, 64, 60), (61, 65, 63), (60, 58, 62), (63, 59, 61), (60, 56, 58), (59, 57, 61), (60, 54, 56), (57, 55, 61), (60, 52, 54), (55, 53, 61), (60, 50, 52), (53, 51, 61), (60, 48, 50), (51, 49, 61), (88, 173, 175, 90), (175, 174, 89, 90), (86, 171, 173, 88), (174, 172, 87, 89), (84, 169, 171, 86), (172, 170, 85, 87), (82, 167, 169, 84), (170, 168, 83, 85), (80, 165, 167, 82), (168, 166, 81, 83), (78, 91, 145, 163), (146, 92, 79, 164), (91, 93, 147, 145), (148, 94, 92, 146), (93, 95, 149, 147), (150, 96, 94, 148), (95, 97, 151, 149), (152, 98, 96, 150), (97, 99, 153, 151), (154, 100, 98, 152), (99, 101, 155, 153), (156, 102, 100, 154), (101, 103, 157, 155), (158, 104, 102, 156), (103, 105, 159, 157), (160, 106, 104, 158), (105, 107, 161, 159), (162, 108, 106, 160), (107, 66, 67, 161), (67, 66, 108, 162), (109, 127, 159, 161), (160, 128, 110, 162), (127, 178, 157, 159), (158, 179, 128, 160), (125, 155, 157, 178), (158, 156, 126, 179), (123, 153, 155, 125), (156, 154, 124, 126), (121, 151, 153, 123), (154, 152, 122, 124), (119, 149, 151, 121), (152, 150, 120, 122), (117, 147, 149, 119), (150, 148, 118, 120), (115, 145, 147, 117), (148, 146, 116, 118), (113, 163, 145, 115), (146, 164, 114, 116), (113, 180, 176, 163), (176, 181, 114, 164), (109, 161, 67, 111), (67, 162, 110, 112), (111, 67, 177, 182), (177, 67, 112, 183), (176, 180, 182, 177), (183, 181, 176, 177), (134, 136, 175, 173), (175, 136, 135, 174), (132, 134, 173, 171), (174, 135, 133, 172), (130, 132, 171, 169), (172, 133, 131, 170), (165, 186, 184, 167), (185, 187, 166, 168), (130, 169, 167, 184), (168, 170, 131, 185), (143, 189, 188, 186), (188, 189, 144, 187), (184, 186, 188, 68), (188, 187, 185, 68), (129, 130, 184, 68), (185, 131, 129, 68), (141, 192, 190, 143), (191, 193, 142, 144), (139, 194, 192, 141), (193, 195, 140, 142), (138, 196, 194, 139), (195, 197, 138, 140), (137, 70, 196, 138), (197, 70, 137, 138), (189, 143, 190, 69), (191, 144, 189, 69), (69, 190, 205, 207), (206, 191, 69, 207), (70, 198, 199, 196), (200, 198, 70, 197), (196, 199, 201, 194), (202, 200, 197, 195), (194, 201, 203, 192), (204, 202, 195, 193), (192, 203, 205, 190), (206, 204, 193, 191), (198, 203, 201, 199), (202, 204, 198, 200), (198, 207, 205, 203), (206, 207, 198, 204), (138, 139, 163, 176), (164, 140, 138, 176), (139, 141, 210, 163), (211, 142, 140, 164), (141, 143, 212, 210), (213, 144, 142, 211), (143, 186, 165, 212), (166, 187, 144, 213), (80, 208, 212, 165), (213, 209, 81, 166), (208, 214, 210, 212), (211, 215, 209, 213), (78, 163, 210, 214), (211, 164, 79, 215), (130, 129, 71, 221), (71, 129, 131, 222), (132, 130, 221, 219), (222, 131, 133, 220), (134, 132, 219, 217), (220, 133, 135, 218), (136, 134, 217, 216), (218, 135, 136, 216), (216, 217, 228, 230), (229, 218, 216, 230), (217, 219, 226, 228), (227, 220, 218, 229), (219, 221, 224, 226), (225, 222, 220, 227), (221, 71, 223, 224), (223, 71, 222, 225), (223, 230, 228, 224), (229, 230, 223, 225), (224, 228, 226), (227, 229, 225), (182, 180, 233, 231), (234, 181, 183, 232), (111, 182, 231, 253), (232, 183, 112, 254), (109, 111, 253, 255), (254, 112, 110, 256), (180, 113, 251, 233), (252, 114, 181, 234), (113, 115, 249, 251), (250, 116, 114, 252), (115, 117, 247, 249), (248, 118, 116, 250), (117, 119, 245, 247), (246, 120, 118, 248), (119, 121, 243, 245), (244, 122, 120, 246), (121, 123, 241, 243), (242, 124, 122, 244), (123, 125, 239, 241), (240, 126, 124, 242), (125, 178, 235, 239), (236, 179, 126, 240), (178, 127, 237, 235), (238, 128, 179, 236), (127, 109, 255, 237), (256, 110, 128, 238), (237, 255, 257, 275), (258, 256, 238, 276), (235, 237, 275, 277), (276, 238, 236, 278), (239, 235, 277, 273), (278, 236, 240, 274), (241, 239, 273, 271), (274, 240, 242, 272), (243, 241, 271, 269), (272, 242, 244, 270), (245, 243, 269, 267), (270, 244, 246, 268), (247, 245, 267, 265), (268, 246, 248, 266), (249, 247, 265, 263), (266, 248, 250, 264), (251, 249, 263, 261), (264, 250, 252, 262), (233, 251, 261, 279), (262, 252, 234, 280), (255, 253, 259, 257), (260, 254, 256, 258), (253, 231, 281, 259), (282, 232, 254, 260), (231, 233, 279, 281), (280, 234, 232, 282), (66, 107, 283, 72), (284, 108, 66, 72), (107, 105, 285, 283), (286, 106, 108, 284), (105, 103, 287, 285), (288, 104, 106, 286), (103, 101, 289, 287), (290, 102, 104, 288), (101, 99, 291, 289), (292, 100, 102, 290), (99, 97, 293, 291), (294, 98, 100, 292), (97, 95, 295, 293), (296, 96, 98, 294), (95, 93, 297, 295), (298, 94, 96, 296), (93, 91, 299, 297), (300, 92, 94, 298), (307, 308, 327, 337), (328, 308, 307, 338), (306, 307, 337, 335), (338, 307, 306, 336), (305, 306, 335, 339), (336, 306, 305, 340), (88, 90, 305, 339), (305, 90, 89, 340), (86, 88, 339, 333), (340, 89, 87, 334), (84, 86, 333, 329), (334, 87, 85, 330), (82, 84, 329, 331), (330, 85, 83, 332), (329, 335, 337, 331), (338, 336, 330, 332), (329, 333, 339, 335), (340, 334, 330, 336), (325, 331, 337, 327), (338, 332, 326, 328), (80, 82, 331, 325), (332, 83, 81, 326), (208, 341, 343, 214), (344, 342, 209, 215), (80, 325, 341, 208), (342, 326, 81, 209), (78, 214, 343, 345), (344, 215, 79, 346), (78, 345, 299, 91), (300, 346, 79, 92), (76, 323, 351, 303), (352, 324, 76, 303), (303, 351, 349, 77), (350, 352, 303, 77), (77, 349, 347, 304), (348, 350, 77, 304), (304, 347, 327, 308), (328, 348, 304, 308), (325, 327, 347, 341), (348, 328, 326, 342), (295, 297, 317, 309), (318, 298, 296, 310), (75, 315, 323, 76), (324, 316, 75, 76), (301, 357, 355, 302), (356, 358, 301, 302), (302, 355, 353, 74), (354, 356, 302, 74), (74, 353, 315, 75), (316, 354, 74, 75), (291, 293, 361, 363), (362, 294, 292, 364), (363, 361, 367, 365), (368, 362, 364, 366), (365, 367, 369, 371), (370, 368, 366, 372), (371, 369, 375, 373), (376, 370, 372, 374), (313, 377, 373, 375), (374, 378, 314, 376), (315, 353, 373, 377), (374, 354, 316, 378), (353, 355, 371, 373), (372, 356, 354, 374), (355, 357, 365, 371), (366, 358, 356, 372), (357, 359, 363, 365), (364, 360, 358, 366), (289, 291, 363, 359), (364, 292, 290, 360), (73, 359, 357, 301), (358, 360, 73, 301), (283, 285, 287, 289), (288, 286, 284, 290), (283, 289, 359, 73), (360, 290, 284, 73), (72, 283, 73), (73, 284, 72), (293, 295, 309, 361), (310, 296, 294, 362), (309, 311, 367, 361), (368, 312, 310, 362), (311, 381, 369, 367), (370, 382, 312, 368), (313, 375, 369, 381), (370, 376, 314, 382), (347, 349, 385, 383), (386, 350, 348, 384), (317, 383, 385, 319), (386, 384, 318, 320), (297, 299, 383, 317), (384, 300, 298, 318), (299, 343, 341, 383), (342, 344, 300, 384), (341, 347, 383), (384, 348, 342), (299, 345, 343), (344, 346, 300), (313, 321, 379, 377), (380, 322, 314, 378), (315, 377, 379, 323), (380, 378, 316, 324), (319, 385, 379, 321), (380, 386, 320, 322), (349, 351, 379, 385), (380, 352, 350, 386), (323, 379, 351), (352, 380, 324), (399, 387, 413, 401), (414, 388, 400, 402), (399, 401, 403, 397), (404, 402, 400, 398), (397, 403, 405, 395), (406, 404, 398, 396), (395, 405, 407, 393), (408, 406, 396, 394), (393, 407, 409, 391), (410, 408, 394, 392), (391, 409, 411, 389), (412, 410, 392, 390), (409, 419, 417, 411), (418, 420, 410, 412), (407, 421, 419, 409), (420, 422, 408, 410), (405, 423, 421, 407), (422, 424, 406, 408), (403, 425, 423, 405), (424, 426, 404, 406), (401, 427, 425, 403), (426, 428, 402, 404), (401, 413, 415, 427), (416, 414, 402, 428), (317, 319, 443, 441), (444, 320, 318, 442), (319, 389, 411, 443), (412, 390, 320, 444), (309, 317, 441, 311), (442, 318, 310, 312), (381, 429, 413, 387), (414, 430, 382, 388), (411, 417, 439, 443), (440, 418, 412, 444), (437, 445, 443, 439), (444, 446, 438, 440), (433, 445, 437, 435), (438, 446, 434, 436), (431, 447, 445, 433), (446, 448, 432, 434), (429, 447, 431, 449), (432, 448, 430, 450), (413, 429, 449, 415), (450, 430, 414, 416), (311, 447, 429, 381), (430, 448, 312, 382), (311, 441, 445, 447), (446, 442, 312, 448), (441, 443, 445), (446, 444, 442), (415, 449, 451, 475), (452, 450, 416, 476), (449, 431, 461, 451), (462, 432, 450, 452), (431, 433, 459, 461), (460, 434, 432, 462), (433, 435, 457, 459), (458, 436, 434, 460), (435, 437, 455, 457), (456, 438, 436, 458), (437, 439, 453, 455), (454, 440, 438, 456), (439, 417, 473, 453), (474, 418, 440, 454), (427, 415, 475, 463), (476, 416, 428, 464), (425, 427, 463, 465), (464, 428, 426, 466), (423, 425, 465, 467), (466, 426, 424, 468), (421, 423, 467, 469), (468, 424, 422, 470), (419, 421, 469, 471), (470, 422, 420, 472), (417, 419, 471, 473), (472, 420, 418, 474), (457, 455, 479, 477), (480, 456, 458, 478), (477, 479, 481, 483), (482, 480, 478, 484), (483, 481, 487, 485), (488, 482, 484, 486), (485, 487, 489, 491), (490, 488, 486, 492), (463, 475, 485, 491), (486, 476, 464, 492), (451, 483, 485, 475), (486, 484, 452, 476), (451, 461, 477, 483), (478, 462, 452, 484), (457, 477, 461, 459), (462, 478, 458, 460), (453, 473, 479, 455), (480, 474, 454, 456), (471, 481, 479, 473), (480, 482, 472, 474), (469, 487, 481, 471), (482, 488, 470, 472), (467, 489, 487, 469), (488, 490, 468, 470), (465, 491, 489, 467), (490, 492, 466, 468), (463, 491, 465), (466, 492, 464), (391, 389, 503, 501), (504, 390, 392, 502), (393, 391, 501, 499), (502, 392, 394, 500), (395, 393, 499, 497), (500, 394, 396, 498), (397, 395, 497, 495), (498, 396, 398, 496), (399, 397, 495, 493), (496, 398, 400, 494), (387, 399, 493, 505), (494, 400, 388, 506), (493, 501, 503, 505), (504, 502, 494, 506), (493, 495, 499, 501), (500, 496, 494, 502), (495, 497, 499), (500, 498, 496), (313, 381, 387, 505), (388, 382, 314, 506), (313, 505, 503, 321), (504, 506, 314, 322), (319, 321, 503, 389), (504, 322, 320, 390)])
me_monkey.materials.append(mat_material)
me_monkey.use_remesh_preserve_volume = False
me_monkey.use_remesh_preserve_attributes = False
me_monkey.use_mirror_vertex_groups = False
me_monkey.update()
arm_armature = bpy.data.armatures.new('Armature')  # bones are not reproduced

# ---- objects
ob_armature = bpy.data.objects.new('Armature', arm_armature)
ob_monkey_002 = bpy.data.objects.new('Monkey.002', me_monkey_002)
ob_monkey_001 = bpy.data.objects.new('Monkey.001', me_monkey_001)
ob_monkey = bpy.data.objects.new('Monkey', me_monkey)
ob_lamp = bpy.data.objects.new('Lamp', light_lamp)
ob_camera = bpy.data.objects.new('Camera', cam_camera)

# ---- transforms, parenting, visibility, modifiers, constraints
ob_armature.location = (0.0, 0.0, -4.0)
ob_armature.lineart.crease_threshold = 0.0
ob_monkey_002.location = (0.0, 0.0, 8.0)
ob_monkey_002.lineart.crease_threshold = 0.0
_vg = ob_monkey_002.vertex_groups.new(name='Bone.002')
for _i, _w in zip([0, 1, 2, 3, 4, 5, 6, 8, 9, 10, 11, 12, 13, 14, 15, 16, 18, 19, 20, 21, 22, 23, 24, 25, 26, 27, 28, 29, 30, 31, 32, 33, 34, 35, 36, 37, 38, 39, 40, 41, 42, 43, 44, 45, 46, 47, 48, 49, 50, 51, 52, 53, 54, 55, 56, 57, 58, 59, 60, 61, 62, 63, 64, 65, 66, 67, 68, 69, 70, 71, 72, 73, 74, 75, 76, 77, 78, 79, 80, 81, 82, 83, 84, 85, 86, 87, 88, 89, 90, 91, 92, 93, 94, 95, 96, 97, 98, 99, 100, 101, 102, 103, 104, 105, 106, 107, 108, 109, 110, 111, 112, 113, 114, 115, 116, 117, 118, 119, 120, 121, 122, 123, 124, 125, 126, 127, 128, 129, 130, 131, 132, 133, 134, 135, 136, 137, 138, 139, 140, 141, 142, 143, 144, 145, 146, 147, 148, 149, 150, 151, 152, 153, 154, 155, 156, 157, 158, 159, 160, 161, 162, 163, 164, 165, 166, 167, 168, 169, 170, 171, 172, 173, 174, 175, 176, 177, 178, 179, 180, 181, 182, 183, 184, 185, 186, 187, 188, 189, 190, 191, 192, 193, 194, 195, 196, 197, 198, 199, 200, 201, 202, 203, 204, 205, 206, 207, 208, 209, 210, 211, 212, 213, 214, 215, 216, 217, 218, 219, 220, 221, 222, 223, 224, 225, 226, 227, 228, 229, 230, 231, 232, 233, 234, 235, 236, 237, 238, 239, 240, 241, 242, 243, 244, 245, 246, 247, 248, 249, 250, 251, 252, 253, 254, 255, 256, 257, 258, 259, 260, 261, 262, 263, 264, 265, 266, 267, 268, 269, 270, 271, 272, 273, 274, 275, 276, 277, 278, 279, 280, 281, 282, 283, 284, 285, 286, 287, 288, 289, 290, 291, 292, 293, 294, 295, 296, 297, 298, 299, 300, 301, 302, 303, 304, 305, 306, 307, 308, 309, 310, 311, 312, 313, 314, 315, 316, 317, 318, 319, 320, 321, 322, 323, 324, 325, 326, 327, 328, 329, 330, 331, 332, 333, 334, 335, 336, 337, 338, 339, 340, 341, 342, 343, 344, 345, 346, 347, 348, 349, 350, 351, 352, 353, 354, 355, 356, 357, 358, 359, 360, 361, 362, 363, 364, 365, 366, 367, 368, 369, 370, 371, 372, 373, 374, 375, 376, 377, 378, 379, 380, 381, 382, 383, 384, 385, 386, 387, 388, 389, 390, 391, 392, 393, 394, 395, 396, 397, 398, 399, 400, 401, 402, 403, 404, 405, 406, 407, 408, 409, 410, 411, 412, 413, 414, 415, 416, 417, 418, 419, 420, 421, 422, 423, 424, 425, 426, 427, 428, 429, 430, 431, 432, 433, 434, 435, 436, 437, 438, 439, 440, 441, 442, 443, 444, 445, 446, 447, 448, 449, 450, 451, 452, 453, 454, 455, 456, 457, 458, 459, 460, 461, 462, 463, 464, 465, 466, 467, 468, 469, 470, 471, 472, 473, 474, 475, 476, 477, 478, 479, 480, 481, 482, 483, 484, 485, 486, 487, 488, 489, 490, 491, 492, 493, 494, 495, 496, 497, 498, 499, 500, 501, 502, 503, 504, 505, 506], [1.0, 1.0, 1.0, 1.0, 0.9501, 0.214, 1.0, 1.0, 1.0, 1.0, 1.0, 1.0, 1.0, 1.0, 1.0, 1.0, 1.0, 1.0, 1.0, 1.0, 1.0, 1.0, 1.0, 1.0, 1.0, 1.0, 1.0, 1.0, 1.0, 0.1697, 1.0, 1.0, 1.0, 1.0, 1.0, 1.0, 1.0, 1.0, 1.0, 0.7727, 1.0, 0.3875, 1.0, 1.0, 1.0, 1.0, 1.0, 1.0, 1.0, 1.0, 1.0, 1.0, 1.0, 1.0, 1.0, 1.0, 1.0, 1.0, 1.0, 1.0, 1.0, 1.0, 1.0, 1.0, 1.0, 1.0, 1.0, 1.0, 1.0, 1.0, 1.0, 1.0, 1.0, 1.0, 1.0, 1.0, 1.0, 1.0, 1.0, 1.0, 1.0, 1.0, 1.0, 1.0, 1.0, 1.0, 0.931, 0.999, 0.9997, 1.0, 1.0, 1.0, 1.0, 1.0, 1.0, 1.0, 1.0, 1.0, 1.0, 1.0, 1.0, 1.0, 1.0, 1.0, 1.0, 1.0, 1.0, 1.0, 1.0, 1.0, 1.0, 1.0, 1.0, 1.0, 1.0, 1.0, 1.0, 1.0, 1.0, 1.0, 1.0, 1.0, 1.0, 1.0, 1.0, 1.0, 1.0, 1.0, 1.0, 1.0, 1.0, 1.0, 1.0, 1.0, 1.0, 1.0, 1.0, 1.0, 1.0, 1.0, 1.0, 1.0, 1.0, 1.0, 1.0, 1.0, 1.0, 1.0, 1.0, 1.0, 1.0, 1.0, 1.0, 1.0, 1.0, 1.0, 1.0, 1.0, 1.0, 1.0, 1.0, 1.0, 1.0, 1.0, 1.0, 1.0, 1.0, 1.0, 1.0, 1.0, 1.0, 0.9949, 0.9999, 0.9981, 1.0, 1.0, 1.0, 1.0, 1.0, 1.0, 1.0, 1.0, 1.0, 1.0, 1.0, 1.0, 1.0, 1.0, 1.0, 1.0, 1.0, 1.0, 1.0, 1.0, 1.0, 1.0, 1.0, 1.0, 1.0, 1.0, 1.0, 1.0, 1.0, 1.0, 1.0, 1.0, 1.0, 1.0, 1.0, 1.0, 1.0, 1.0, 1.0, 1.0, 1.0, 1.0, 1.0, 1.0, 1.0, 1.0, 1.0, 1.0, 1.0, 1.0, 1.0, 0.9982, 1.0, 1.0, 1.0, 1.0, 1.0, 1.0, 1.0, 1.0, 1.0, 1.0, 1.0, 1.0, 1.0, 1.0, 1.0, 1.0, 1.0, 1.0, 1.0, 1.0, 1.0, 1.0, 1.0, 1.0, 1.0, 1.0, 1.0, 1.0, 1.0, 1.0, 1.0, 1.0, 1.0, 1.0, 1.0, 1.0, 1.0, 1.0, 1.0, 1.0, 1.0, 1.0, 1.0, 0.9998, 1.0, 0.9974, 1.0, 1.0, 1.0, 1.0, 1.0, 1.0, 1.0, 1.0, 1.0, 1.0, 1.0, 1.0, 1.0, 1.0, 1.0, 1.0, 1.0, 1.0, 1.0, 1.0, 1.0, 1.0, 1.0, 1.0, 1.0, 1.0, 1.0, 1.0, 1.0, 1.0, 1.0, 1.0, 1.0, 1.0, 1.0, 1.0, 1.0, 1.0, 1.0, 1.0, 1.0, 1.0, 1.0, 1.0, 1.0, 1.0, 1.0, 1.0, 1.0, 1.0, 1.0, 1.0, 1.0, 1.0, 1.0, 1.0, 1.0, 1.0, 1.0, 1.0, 1.0, 1.0, 1.0, 1.0, 1.0, 1.0, 1.0, 1.0, 1.0, 1.0, 1.0, 1.0, 1.0, 1.0, 1.0, 1.0, 1.0, 1.0, 1.0, 1.0, 1.0, 1.0, 1.0, 1.0, 1.0, 1.0, 1.0, 1.0, 1.0, 1.0, 1.0, 1.0, 1.0, 1.0, 1.0, 1.0, 1.0, 1.0, 1.0, 1.0, 1.0, 1.0, 1.0, 1.0, 1.0, 1.0, 1.0, 1.0, 1.0, 1.0, 1.0, 1.0, 1.0, 1.0, 1.0, 1.0, 1.0, 1.0, 1.0, 1.0, 1.0, 1.0, 1.0, 1.0, 1.0, 1.0, 1.0, 1.0, 1.0, 1.0, 1.0, 1.0, 1.0, 1.0, 1.0, 1.0, 1.0, 1.0, 1.0, 1.0, 1.0, 1.0, 1.0, 1.0, 1.0, 1.0, 1.0, 1.0, 1.0, 1.0, 1.0, 1.0, 1.0, 1.0, 1.0, 1.0, 1.0, 1.0, 1.0, 1.0, 1.0, 1.0, 1.0, 1.0, 1.0, 1.0, 1.0, 1.0, 1.0, 1.0, 1.0, 1.0, 1.0, 1.0, 1.0, 1.0, 1.0, 1.0, 1.0, 1.0, 1.0, 1.0, 1.0, 1.0, 1.0, 1.0, 1.0, 1.0, 1.0, 1.0, 1.0, 1.0, 1.0, 1.0, 1.0, 1.0, 1.0, 1.0, 1.0, 1.0, 1.0, 1.0, 1.0, 1.0, 1.0, 1.0, 1.0, 1.0, 1.0, 1.0, 1.0, 1.0, 1.0, 1.0, 1.0, 1.0, 1.0, 1.0, 1.0, 1.0, 1.0, 1.0, 1.0, 1.0, 1.0, 1.0, 1.0, 1.0, 1.0, 1.0, 1.0, 1.0, 1.0]): _vg.add([_i], _w, 'REPLACE')
_m = ob_monkey_002.modifiers.new('Armature', 'ARMATURE')
_m.object = ob_armature
_m.use_bone_envelopes = True
ob_monkey_001.location = (0.0, 0.0, 4.0)
ob_monkey_001.lineart.crease_threshold = 0.0
_vg = ob_monkey_001.vertex_groups.new(name='Bone.001')
for _i, _w in zip([0, 1, 2, 3, 4, 6, 7, 8, 9, 10, 11, 12, 13, 14, 15, 17, 19, 20, 21, 22, 23, 24, 25, 26, 27, 28, 29, 30, 31, 32, 33, 34, 35, 36, 37, 38, 39, 40, 41, 42, 43, 44, 45, 46, 47, 48, 49, 50, 51, 52, 53, 54, 55, 56, 57, 58, 59, 60, 61, 62, 63, 64, 65, 66, 67, 68, 69, 70, 71, 72, 73, 74, 75, 76, 77, 78, 79, 80, 81, 82, 83, 84, 85, 86, 87, 88, 89, 90, 91, 92, 93, 94, 95, 96, 97, 98, 99, 100, 101, 102, 103, 104, 105, 106, 107, 108, 109, 110, 111, 112, 113, 114, 115, 116, 117, 118, 119, 120, 121, 122, 123, 124, 125, 126, 127, 128, 129, 130, 131, 132, 133, 134, 135, 136, 137, 138, 139, 140, 141, 142, 143, 144, 145, 146, 147, 148, 149, 150, 151, 152, 153, 154, 155, 156, 157, 158, 159, 160, 161, 162, 163, 164, 165, 166, 167, 168, 169, 170, 171, 172, 173, 174, 175, 176, 177, 178, 179, 180, 181, 182, 183, 184, 185, 186, 187, 188, 189, 190, 191, 192, 193, 194, 195, 196, 197, 198, 199, 200, 201, 202, 203, 204, 205, 206, 207, 208, 209, 210, 211, 212, 213, 214, 215, 216, 217, 218, 219, 220, 221, 222, 223, 224, 225, 226, 227, 228, 229, 230, 231, 232, 233, 234, 235, 236, 237, 238, 239, 240, 241, 242, 243, 244, 245, 246, 247, 248, 249, 250, 251, 252, 253, 254, 255, 256, 257, 258, 259, 260, 261, 262, 263, 264, 265, 266, 267, 268, 269, 270, 271, 272, 273, 274, 275, 276, 277, 278, 279, 281, 283, 284, 285, 286, 287, 288, 289, 290, 291, 292, 293, 294, 295, 296, 297, 298, 299, 300, 301, 302, 303, 304, 305, 306, 307, 308, 309, 310, 311, 312, 313, 314, 315, 316, 317, 318, 319, 320, 321, 322, 323, 324, 325, 326, 327, 328, 329, 330, 331, 332, 333, 334, 335, 336, 337, 338, 339, 340, 341, 342, 343, 344, 345, 346, 347, 348, 349, 350, 351, 352, 353, 354, 355, 356, 357, 358, 359, 360, 361, 362, 363, 364, 365, 366, 367, 368, 369, 370, 371, 372, 373, 374, 375, 376, 377, 378, 379, 380, 381, 382, 383, 384, 385, 386, 387, 388, 389, 390, 391, 392, 393, 394, 395, 396, 397, 398, 399, 400, 401, 402, 403, 404, 405, 406, 407, 408, 409, 410, 411, 412, 413, 414, 415, 416, 417, 418, 419, 420, 421, 422, 423, 424, 425, 426, 427, 428, 429, 430, 431, 432, 433, 434, 435, 436, 437, 438, 439, 440, 441, 442, 443, 444, 445, 446, 447, 448, 449, 450, 451, 452, 453, 454, 455, 456, 457, 458, 459, 460, 461, 462, 463, 464, 465, 466, 467, 468, 469, 470, 471, 472, 473, 474, 475, 476, 477, 478, 479, 480, 481, 482, 483, 484, 485, 486, 487, 488, 489, 490, 491, 492, 493, 494, 495, 496, 497, 498, 499, 500, 501, 502, 503, 504, 505, 506], [1.0, 1.0, 1.0, 1.0, 0.9284, 1.0, 1.0, 1.0, 1.0, 1.0, 1.0, 1.0, 1.0, 1.0, 1.0, 1.0, 1.0, 1.0, 1.0, 1.0, 1.0, 1.0, 1.0, 1.0, 1.0, 1.0, 0.9935, 1.0, 1.0, 1.0, 1.0, 1.0, 1.0, 1.0, 1.0, 1.0, 1.0, 0.04392, 0.5027, 0.3663, 0.002498, 1.0, 1.0, 1.0, 1.0, 1.0, 1.0, 1.0, 1.0, 1.0, 1.0, 1.0, 1.0, 1.0, 1.0, 1.0, 1.0, 1.0, 1.0, 1.0, 1.0, 1.0, 1.0, 1.0, 1.0, 1.0, 1.0, 1.0, 1.0, 1.0, 1.0, 1.0, 1.0, 1.0, 1.0, 1.0, 1.0, 1.0, 1.0, 1.0, 1.0, 1.0, 1.0, 1.0, 1.0, 1.0, 1.0, 1.0, 1.0, 1.0, 1.0, 1.0, 1.0, 1.0, 1.0, 1.0, 1.0, 1.0, 1.0, 1.0, 1.0, 1.0, 1.0, 1.0, 1.0, 1.0, 1.0, 1.0, 1.0, 1.0, 1.0, 1.0, 1.0, 1.0, 1.0, 1.0, 1.0, 1.0, 1.0, 1.0, 1.0, 1.0, 1.0, 1.0, 1.0, 1.0, 1.0, 1.0, 1.0, 1.0, 1.0, 1.0, 1.0, 1.0, 1.0, 1.0, 1.0, 1.0, 1.0, 1.0, 1.0, 1.0, 1.0, 1.0, 1.0, 1.0, 1.0, 1.0, 1.0, 1.0, 1.0, 1.0, 1.0, 1.0, 1.0, 1.0, 1.0, 1.0, 1.0, 1.0, 1.0, 1.0, 1.0, 1.0, 1.0, 1.0, 1.0, 1.0, 1.0, 1.0, 1.0, 1.0, 1.0, 1.0, 1.0, 1.0, 1.0, 1.0, 1.0, 1.0, 1.0, 1.0, 1.0, 1.0, 1.0, 1.0, 1.0, 1.0, 1.0, 1.0, 1.0, 1.0, 1.0, 1.0, 1.0, 1.0, 1.0, 1.0, 1.0, 1.0, 1.0, 1.0, 1.0, 1.0, 1.0, 1.0, 1.0, 1.0, 1.0, 1.0, 1.0, 1.0, 1.0, 1.0, 1.0, 1.0, 1.0, 1.0, 1.0, 1.0, 1.0, 1.0, 1.0, 1.0, 1.0, 1.0, 1.0, 1.0, 1.0, 1.0, 1.0, 1.0, 1.0, 1.0, 1.0, 1.0, 1.0, 1.0, 1.0, 1.0, 1.0, 1.0, 1.0, 1.0, 1.0, 1.0, 1.0, 1.0, 1.0, 1.0, 1.0, 1.0, 1.0, 1.0, 1.0, 1.0, 1.0, 1.0, 1.0, 1.0, 1.0, 1.0, 1.0, 1.0, 1.0, 1.0, 1.0, 1.0, 1.0, 1.0, 1.0, 1.0, 1.0, 1.0, 1.0, 1.0, 1.0, 1.0, 1.0, 1.0, 1.0, 1.0, 1.0, 1.0, 1.0, 1.0, 1.0, 1.0, 1.0, 1.0, 1.0, 1.0, 1.0, 1.0, 1.0, 1.0, 1.0, 1.0, 1.0, 1.0, 1.0, 1.0, 1.0, 1.0, 1.0, 1.0, 1.0, 1.0, 1.0, 1.0, 1.0, 1.0, 1.0, 1.0, 1.0, 1.0, 1.0, 1.0, 1.0, 1.0, 1.0, 1.0, 1.0, 1.0, 1.0, 1.0, 1.0, 1.0, 1.0, 1.0, 1.0, 1.0, 1.0, 1.0, 1.0, 1.0, 1.0, 1.0, 1.0, 1.0, 1.0, 1.0, 1.0, 1.0, 1.0, 1.0, 1.0, 1.0, 1.0, 1.0, 1.0, 1.0, 1.0, 1.0, 1.0, 1.0, 1.0, 1.0, 1.0, 1.0, 1.0, 1.0, 1.0, 1.0, 1.0, 1.0, 1.0, 1.0, 1.0, 1.0, 1.0, 1.0, 1.0, 1.0, 1.0, 1.0, 1.0, 1.0, 1.0, 1.0, 1.0, 1.0, 1.0, 1.0, 1.0, 1.0, 1.0, 1.0, 1.0, 1.0, 1.0, 1.0, 1.0, 1.0, 1.0, 1.0, 1.0, 1.0, 1.0, 1.0, 1.0, 1.0, 1.0, 1.0, 1.0, 1.0, 1.0, 1.0, 1.0, 1.0, 1.0, 1.0, 1.0, 1.0, 1.0, 1.0, 1.0, 1.0, 1.0, 1.0, 1.0, 1.0, 1.0, 1.0, 1.0, 1.0, 1.0, 1.0, 1.0, 1.0, 1.0, 1.0, 1.0, 1.0, 1.0, 1.0, 1.0, 1.0, 1.0, 1.0, 1.0, 1.0, 1.0, 1.0, 1.0, 1.0, 1.0, 1.0, 1.0, 1.0, 1.0, 1.0, 1.0, 1.0, 1.0, 1.0, 1.0, 1.0, 1.0, 1.0, 1.0, 1.0, 1.0, 1.0, 1.0, 1.0, 1.0, 1.0, 1.0, 1.0, 1.0, 1.0, 1.0, 1.0, 1.0, 1.0, 1.0, 1.0, 1.0, 1.0, 1.0, 1.0, 1.0, 1.0, 1.0, 1.0, 1.0, 1.0, 1.0, 1.0, 1.0, 1.0, 1.0, 1.0, 1.0, 1.0, 1.0, 1.0, 1.0, 1.0, 1.0, 1.0]): _vg.add([_i], _w, 'REPLACE')
_m = ob_monkey_001.modifiers.new('Armature', 'ARMATURE')
_m.object = ob_armature
_m.use_bone_envelopes = True
ob_monkey.location = (0.0, 0.0, 0.0)
ob_monkey.lineart.crease_threshold = 0.0
_vg = ob_monkey.vertex_groups.new(name='Bone')
for _i, _w in zip([0, 1, 2, 3, 4, 6, 7, 8, 9, 10, 11, 12, 13, 14, 15, 16, 17, 18, 19, 20, 21, 22, 23, 24, 25, 26, 27, 28, 29, 30, 31, 32, 33, 34, 35, 36, 37, 38, 39, 40, 41, 42, 43, 44, 45, 46, 47, 48, 49, 50, 51, 52, 53, 54, 55, 56, 57, 58, 59, 60, 61, 62, 63, 64, 65, 66, 67, 68, 69, 70, 71, 72, 73, 74, 75, 76, 77, 78, 79, 80, 81, 82, 83, 84, 85, 86, 87, 88, 89, 90, 91, 92, 93, 94, 95, 96, 97, 98, 99, 100, 101, 102, 103, 104, 105, 106, 107, 108, 109, 110, 111, 112, 113, 114, 115, 116, 117, 118, 119, 120, 121, 122, 123, 124, 125, 126, 127, 128, 129, 130, 131, 132, 133, 134, 135, 136, 137, 138, 139, 140, 141, 142, 143, 144, 145, 146, 147, 148, 149, 150, 151, 152, 153, 154, 155, 156, 157, 158, 159, 160, 161, 162, 163, 164, 165, 166, 167, 168, 169, 170, 171, 172, 173, 174, 175, 176, 177, 178, 179, 180, 181, 182, 183, 184, 185, 186, 187, 188, 189, 190, 191, 192, 193, 194, 195, 196, 197, 198, 199, 200, 201, 202, 203, 204, 205, 206, 207, 208, 209, 210, 211, 212, 213, 214, 215, 216, 217, 218, 219, 220, 221, 222, 223, 224, 225, 226, 227, 228, 229, 230, 231, 232, 233, 234, 235, 236, 237, 238, 239, 240, 241, 242, 243, 244, 245, 246, 247, 248, 249, 250, 251, 252, 253, 254, 255, 256, 257, 258, 259, 260, 261, 262, 263, 264, 265, 266, 267, 268, 269, 270, 271, 272, 273, 274, 275, 276, 277, 278, 279, 280, 281, 282, 283, 284, 285, 286, 287, 288, 289, 290, 291, 292, 293, 294, 295, 296, 297, 298, 299, 300, 301, 302, 303, 304, 305, 306, 307, 308, 309, 310, 311, 312, 313, 314, 315, 316, 317, 318, 319, 320, 321, 322, 323, 324, 325, 326, 327, 328, 329, 330, 331, 332, 333, 334, 335, 336, 337, 338, 339, 340, 341, 342, 343, 344, 345, 346, 347, 348, 349, 350, 351, 352, 353, 354, 355, 356, 357, 358, 359, 360, 361, 362, 363, 364, 365, 366, 367, 368, 369, 370, 371, 372, 373, 374, 375, 376, 377, 378, 379, 380, 381, 382, 383, 384, 385, 386, 387, 388, 389, 390, 391, 392, 393, 394, 395, 396, 397, 398, 399, 400, 401, 402, 403, 404, 405, 406, 407, 408, 409, 410, 411, 412, 413, 414, 415, 416, 417, 418, 419, 420, 421, 422, 423, 424, 425, 426, 427, 428, 429, 430, 431, 432, 433, 434, 435, 436, 437, 438, 439, 440, 441, 442, 443, 444, 445, 446, 447, 448, 449, 450, 451, 452, 453, 454, 455, 456, 457, 458, 459, 460, 461, 462, 463, 464, 465, 466, 467, 468, 469, 470, 471, 472, 473, 474, 475, 476, 477, 478, 479, 480, 481, 482, 483, 484, 485, 486, 487, 488, 489, 490, 491, 492, 493, 494, 495, 496, 497, 498, 499, 500, 501, 502, 503, 504, 505, 506], [1.0, 1.0, 1.0, 1.0, 0.5015, 1.0, 1.0, 1.0, 1.0, 1.0, 1.0, 1.0, 1.0, 1.0, 1.0, 1.0, 1.0, 1.0, 1.0, 1.0, 1.0, 1.0, 1.0, 1.0, 1.0, 1.0, 1.0, 1.0, 1.0, 1.0, 0.9979, 1.0, 1.0, 1.0, 1.0, 1.0, 1.0, 1.0, 1.0, 1.0, 0.4639, 1.0, 0.02794, 1.0, 1.0, 1.0, 1.0, 1.0, 1.0, 1.0, 1.0, 1.0, 1.0, 1.0, 1.0, 1.0, 1.0, 1.0, 1.0, 1.0, 1.0, 1.0, 1.0, 1.0, 1.0, 1.0, 1.0, 1.0, 1.0, 1.0, 1.0, 1.0, 1.0, 0.9999, 1.0, 1.0, 1.0, 1.0, 1.0, 1.0, 1.0, 1.0, 1.0, 1.0, 1.0, 1.0, 1.0, 1.0, 1.0, 1.0, 1.0, 1.0, 1.0, 1.0, 1.0, 1.0, 1.0, 1.0, 1.0, 1.0, 1.0, 1.0, 1.0, 1.0, 1.0, 1.0, 1.0, 1.0, 1.0, 1.0, 1.0, 1.0, 1.0, 1.0, 1.0, 1.0, 1.0, 1.0, 1.0, 1.0, 1.0, 1.0, 1.0, 1.0, 1.0, 1.0, 1.0, 1.0, 1.0, 1.0, 1.0, 1.0, 1.0, 1.0, 1.0, 1.0, 1.0, 1.0, 1.0, 1.0, 1.0, 1.0, 1.0, 1.0, 1.0, 1.0, 1.0, 1.0, 1.0, 1.0, 1.0, 1.0, 1.0, 1.0, 1.0, 1.0, 1.0, 1.0, 1.0, 1.0, 1.0, 1.0, 1.0, 1.0, 1.0, 1.0, 1.0, 1.0, 1.0, 1.0, 1.0, 1.0, 1.0, 1.0, 1.0, 1.0, 1.0, 1.0, 1.0, 1.0, 1.0, 1.0, 1.0, 1.0, 1.0, 1.0, 1.0, 1.0, 1.0, 1.0, 1.0, 1.0, 1.0, 1.0, 1.0, 1.0, 1.0, 1.0, 1.0, 1.0, 1.0, 1.0, 1.0, 1.0, 1.0, 1.0, 1.0, 1.0, 1.0, 1.0, 1.0, 1.0, 1.0, 1.0, 1.0, 1.0, 1.0, 1.0, 1.0, 1.0, 1.0, 1.0, 1.0, 1.0, 1.0, 1.0, 1.0, 1.0, 1.0, 1.0, 1.0, 1.0, 1.0, 1.0, 1.0, 1.0, 1.0, 1.0, 1.0, 1.0, 1.0, 1.0, 1.0, 1.0, 1.0, 1.0, 1.0, 1.0, 1.0, 1.0, 1.0, 1.0, 1.0, 1.0, 1.0, 1.0, 1.0, 1.0, 1.0, 1.0, 1.0, 1.0, 1.0, 1.0, 1.0, 1.0, 1.0, 1.0, 1.0, 1.0, 1.0, 1.0, 1.0, 1.0, 1.0, 1.0, 1.0, 1.0, 1.0, 1.0, 1.0, 1.0, 1.0, 1.0, 1.0, 1.0, 1.0, 1.0, 1.0, 1.0, 1.0, 1.0, 1.0, 1.0, 1.0, 1.0, 1.0, 1.0, 1.0, 1.0, 1.0, 1.0, 1.0, 1.0, 1.0, 1.0, 1.0, 1.0, 1.0, 1.0, 1.0, 1.0, 1.0, 1.0, 1.0, 1.0, 1.0, 1.0, 1.0, 1.0, 1.0, 1.0, 1.0, 1.0, 1.0, 1.0, 1.0, 1.0, 1.0, 1.0, 1.0, 1.0, 1.0, 1.0, 1.0, 1.0, 1.0, 1.0, 1.0, 1.0, 1.0, 1.0, 1.0, 1.0, 1.0, 1.0, 1.0, 1.0, 1.0, 1.0, 1.0, 1.0, 1.0, 1.0, 1.0, 1.0, 1.0, 1.0, 1.0, 1.0, 1.0, 1.0, 1.0, 1.0, 1.0, 1.0, 1.0, 1.0, 1.0, 1.0, 1.0, 1.0, 1.0, 1.0, 1.0, 1.0, 1.0, 1.0, 1.0, 1.0, 1.0, 1.0, 1.0, 1.0, 1.0, 1.0, 1.0, 1.0, 1.0, 1.0, 1.0, 1.0, 1.0, 1.0, 1.0, 1.0, 1.0, 1.0, 1.0, 1.0, 1.0, 1.0, 1.0, 1.0, 1.0, 1.0, 1.0, 1.0, 1.0, 1.0, 1.0, 1.0, 1.0, 1.0, 1.0, 1.0, 1.0, 1.0, 1.0, 1.0, 1.0, 1.0, 1.0, 1.0, 1.0, 1.0, 1.0, 1.0, 1.0, 1.0, 1.0, 1.0, 1.0, 1.0, 1.0, 1.0, 1.0, 1.0, 1.0, 1.0, 1.0, 1.0, 1.0, 1.0, 1.0, 1.0, 1.0, 1.0, 1.0, 1.0, 1.0, 1.0, 1.0, 1.0, 1.0, 1.0, 1.0, 1.0, 1.0, 1.0, 1.0, 1.0, 1.0, 1.0, 1.0, 1.0, 1.0, 1.0, 1.0, 1.0, 1.0, 1.0, 1.0, 1.0, 1.0, 1.0, 1.0, 1.0, 1.0, 1.0, 1.0, 1.0, 1.0, 1.0, 1.0, 1.0, 1.0, 1.0, 1.0, 1.0, 1.0, 1.0, 0.9988, 1.0, 1.0, 1.0, 1.0, 1.0, 1.0, 1.0, 1.0, 1.0, 1.0, 1.0, 1.0, 1.0]): _vg.add([_i], _w, 'REPLACE')
_m = ob_monkey.modifiers.new('Armature', 'ARMATURE')
_m.object = ob_armature
_m.use_bone_envelopes = True
_m.use_deform_preserve_volume = True
ob_lamp.location = (4.076, 1.005, 5.904)
ob_lamp.rotation_euler = (0.6503, 0.05522, 1.866)
ob_lamp.lock_rotations_4d = False
ob_lamp.empty_display_type = 'ARROWS'
ob_lamp.color = (0.0, 0.0, 0.0, 0.0)
ob_lamp.lineart.crease_threshold = 0.0
ob_camera.location = (7.481, -6.508, 5.344)
ob_camera.rotation_euler = (1.109, 0.01082, 0.8149)
ob_camera.lock_rotations_4d = False
ob_camera.empty_display_type = 'ARROWS'
ob_camera.color = (0.0, 0.0, 0.0, 0.0)
ob_camera.display_type = 'WIRE'
ob_camera.lineart.crease_threshold = 0.0

# ---- collection membership
col_collection_1.objects.link(ob_armature)
col_collection_1.objects.link(ob_monkey_002)
col_collection_1.objects.link(ob_monkey_001)
col_collection_1.objects.link(ob_monkey)
col_collection_1.objects.link(ob_lamp)
col_collection_1.objects.link(ob_camera)

# ---- scene / render settings (as saved in the file)
scene.camera = ob_camera
scene.frame_start = 1; scene.frame_end = 30; scene.frame_set(1)
scene.render.engine = 'BLENDER_EEVEE_NEXT'
scene.render.image_settings.color_mode = 'RGB'
scene.render.image_settings.compression = 90
scene.render.resolution_percentage = 50
scene.render.dither_intensity = 0.0
scene.render.bake_margin = 2
scene.render.bake_bias = 0.0
scene.cycles.use_denoising = False
scene.cycles.samples = 10
scene.cycles.sampling_pattern = 'TABULATED_SOBOL'
scene.cycles.light_sampling_threshold = 0.0
scene.cycles.use_adaptive_sampling = False
scene.cycles.use_light_tree = False
scene.cycles.blur_glossy = 0.0
scene.cycles.volume_bounces = 1
scene.cycles.pixel_filter_type = 'GAUSSIAN'
scene.cycles.sample_clamp_indirect = 0.0
scene.view_settings.view_transform = 'Standard'
bpy.context.view_layer.update()
